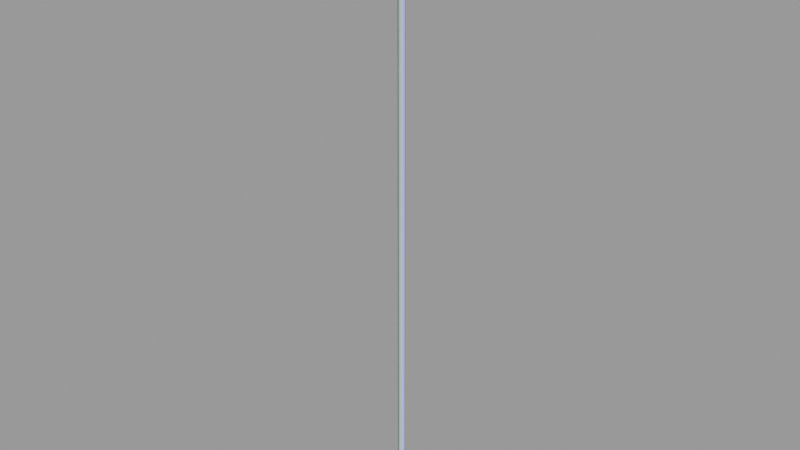 # Source: outlet01.blend  (saved by Blender 2.92.15; exported with 4.5.12 LTS)
import bpy
from mathutils import Matrix  # noqa: F401  (used for matrix-valued properties, if any)

bpy.ops.wm.read_factory_settings(use_empty=True)
scene = bpy.context.scene
scene.name = 'outlet01.qc'

# ---- collections
col_outlet01 = bpy.data.collections.new('outlet01'); scene.collection.children.link(col_outlet01)

# ---- materials (node trees are filled in below, after node groups)
mat_outlet = bpy.data.materials.new('outlet')
mat_outlet.use_transparent_shadow = False
mat_outlet.diffuse_color = (0.4713, 0.5581, 0.9952, 1.0)
mat_phy = bpy.data.materials.new('  phy')
mat_phy.use_transparent_shadow = False
mat_phy.diffuse_color = (0.5406, 0.6637, 0.5916, 1.0)

# ---- material node trees

# ---- meshes
me_outlet01_reference = bpy.data.meshes.new('outlet01_reference')
me_outlet01_reference.from_pydata([(-2.504, 0.4968, 17.1), (-2.504, -0.4969, 17.1), (-2.504, 0.4968, 18.2), (-2.504, -0.4969, 18.2), (-1.822, 7.0, 21.0), (-1.822, 7.0, 0.0), (-2.322, 6.5, 20.5), (-2.322, 6.5, 0.5), (-1.822, -7.0, 21.0), (-2.322, -6.5, 20.5), (-1.822, -7.0, 0.0), (-2.322, -6.5, 0.5), (1.678, -7.0, 0.0), (1.678, 7.0, 0.0), (1.678, 7.0, 21.0), (1.678, -7.0, 21.0), (-2.707, 0.4968, 8.006), (-2.707, 1.585, 6.556), (-2.707, 0.4968, 6.911), (-2.707, 1.585, 4.19), (-2.707, 0.3189, 4.681), (-2.707, 0.3189, 2.316), (-2.707, -7e-06, 1.743), (-2.707, 1.401, 2.022), (-2.707, 2.59, 2.816), (-2.707, 2.223, 4.19), (-2.707, 3.383, 4.004), (-2.707, 2.223, 6.556), (-2.707, 1.401, 8.789), (-2.707, -1.2e-05, 9.068), (-2.707, -0.4969, 8.006), (-2.707, -1.585, 6.556), (-2.707, -0.4969, 6.911), (-2.707, -0.1671, 5.776), (-2.707, -1.1e-05, 5.809), (-2.707, 0.1671, 5.776), (-2.707, 2.59, 7.995), (-2.707, 3.383, 6.807), (-2.707, 3.662, 5.406), (-2.707, 0.3088, 5.682), (-2.707, 0.4034, 5.54), (-2.707, 0.4366, 5.373), (-2.707, 0.4034, 5.206), (-2.707, 0.3088, 5.064), (-2.707, 0.1671, 4.969), (-2.707, -0.3189, 4.681), (-2.707, -7e-06, 4.936), (-2.707, -0.1671, 4.969), (-2.707, -0.3088, 5.064), (-2.707, -0.4034, 5.206), (-2.707, -0.4367, 5.373), (-2.707, -0.4034, 5.54), (-2.707, -0.3088, 5.682), (-2.707, -1.401, 8.789), (-2.707, -2.59, 7.995), (-2.707, -2.223, 6.556), (-2.707, -3.383, 6.807), (-2.707, -3.662, 5.406), (-2.707, -2.223, 4.19), (-2.707, -3.383, 4.004), (-2.707, -2.59, 2.816), (-2.707, -1.585, 4.19), (-2.707, -0.3189, 2.316), (-2.707, -1.401, 2.022), (-2.507, -0.3088, 5.064), (-2.507, -0.1671, 4.969), (-2.507, -0.4034, 5.206), (-2.507, -0.4367, 5.373), (-2.507, -0.4034, 5.54), (-2.507, -0.3088, 5.682), (-2.507, -0.1671, 5.776), (-2.507, -7e-06, 5.809), (-2.507, 0.1671, 5.776), (-2.507, 0.3088, 5.682), (-2.507, 0.4034, 5.54), (-2.507, 0.4367, 5.373), (-2.507, 0.4034, 5.206), (-2.507, 0.3088, 5.064), (-2.507, 0.1671, 4.969), (-2.507, -7e-06, 4.936), (-2.707, -1.585, 14.38), (-2.707, -1.585, 16.74), (-2.707, -0.319, 14.87), (-2.707, -0.4969, 18.2), (-2.707, -0.4969, 17.1), (-2.707, -1.401, 18.98), (-2.707, -1.2e-05, 19.26), (-2.707, 0.4968, 18.2), (-2.707, 1.585, 16.74), (-2.707, 0.4968, 17.1), (-2.707, 0.4034, 15.73), (-2.707, 0.3088, 15.87), (-2.707, 0.1671, 15.97), (-2.707, -1.2e-05, 16.0), (-2.707, -0.1671, 15.97), (-2.707, -0.3088, 15.87), (-2.707, -0.4034, 15.73), (-2.707, -0.4367, 15.56), (-2.707, -0.4034, 15.39), (-2.707, -0.3088, 15.25), (-2.707, -0.1671, 15.16), (-2.707, -1.2e-05, 15.13), (-2.707, 0.1671, 15.16), (-2.707, 0.3189, 14.87), (-2.707, 0.3088, 15.25), (-2.707, 0.4034, 15.39), (-2.707, 0.4366, 15.56), (-2.707, 1.585, 14.38), (-2.707, 0.3189, 12.51), (-2.707, -1.2e-05, 11.93), (-2.707, -0.319, 12.51), (-2.707, -1.401, 12.21), (-2.707, -2.59, 13.01), (-2.707, -2.223, 14.38), (-2.707, -3.383, 14.19), (-2.707, -3.662, 15.59), (-2.707, -2.223, 16.74), (-2.707, -3.383, 17.0), (-2.707, -2.59, 18.18), (-2.707, 1.401, 18.98), (-2.707, 2.223, 16.74), (-2.707, 3.383, 14.19), (-2.707, 2.223, 14.38), (-2.707, 2.59, 13.01), (-2.707, 1.401, 12.21), (-2.707, 2.59, 18.18), (-2.707, 3.383, 17.0), (-2.707, 3.662, 15.59), (-2.504, -0.3189, 4.681), (-2.504, -0.3189, 2.316), (-2.504, 0.3189, 4.681), (-2.504, 0.3189, 2.316), (-2.504, -2.223, 6.556), (-2.504, -2.223, 4.19), (-2.504, -1.585, 6.556), (-2.504, -1.585, 4.19), (-2.504, 2.223, 6.556), (-2.504, 1.585, 6.556), (-2.504, 2.223, 4.19), (-2.504, 1.585, 4.19), (-2.504, -0.4969, 8.006), (-2.504, -0.4969, 6.911), (-2.504, 0.4968, 8.006), (-2.504, 0.4968, 6.911), (-2.504, -0.319, 14.87), (-2.504, -0.319, 12.51), (-2.504, 0.3189, 14.87), (-2.504, 0.3189, 12.51), (-2.504, -2.223, 16.74), (-2.504, -2.223, 14.38), (-2.504, -1.585, 16.74), (-2.504, -1.585, 14.38), (-2.504, 2.223, 16.74), (-2.504, 1.585, 16.74), (-2.504, 2.223, 14.38), (-2.504, 1.585, 14.38), (-2.507, 0.1671, 15.97), (-2.507, 0.3088, 15.87), (-2.507, -1.2e-05, 16.0), (-2.507, 0.4034, 15.73), (-2.507, 0.4366, 15.56), (-2.507, 0.4034, 15.39), (-2.507, 0.3088, 15.25), (-2.507, 0.1671, 15.16), (-2.507, -1.2e-05, 15.13), (-2.507, -0.1671, 15.16), (-2.507, -0.3088, 15.25), (-2.507, -0.4034, 15.39), (-2.507, -0.4367, 15.56), (-2.507, -0.4034, 15.73), (-2.507, -0.3088, 15.87), (-2.507, -0.1671, 15.97), (1.189, 1.194, 21.0), (-0.004974, 1.689, 21.0), (1.189, 1.194, 304.0), (-0.004974, 1.689, 304.0), (-1.199, 1.194, 21.0), (-1.199, 1.194, 304.0), (-1.694, -1.6e-05, 21.0), (-1.694, -2.8e-05, 304.0), (-1.199, -1.194, 21.0), (-1.199, -1.194, 304.0), (-0.004974, -1.689, 21.0), (-0.004974, -1.689, 304.0), (1.189, -1.194, 21.0), (1.189, -1.194, 304.0), (1.684, -1.6e-05, 21.0), (1.684, -2.8e-05, 304.0), (-3.539, -1.1e-05, 1.742), (-3.539, -1.402, 2.02), (-1.822, -7e-06, 1.742), (-1.822, -1.402, 2.02), (-3.539, -2.591, 2.815), (-1.822, -2.591, 2.815), (-3.539, -3.385, 4.003), (-1.822, -3.385, 4.003), (-3.539, -3.664, 5.406), (-1.822, -3.664, 5.406), (-3.539, -3.385, 6.808), (-1.822, -3.385, 6.808), (-3.539, -2.591, 7.996), (-1.822, -2.591, 7.996), (-3.539, -1.402, 8.791), (-1.822, -1.402, 8.791), (-3.539, -1.2e-05, 9.069), (-1.822, -7e-06, 9.069), (-3.539, 1.402, 8.791), (-1.822, 1.402, 8.791), (-3.539, 2.591, 7.996), (-1.822, 2.591, 7.996), (-3.539, 3.385, 6.808), (-1.822, 3.385, 6.808), (-3.539, 3.664, 5.406), (-1.822, 3.664, 5.406), (-3.539, 3.385, 4.003), (-1.822, 3.385, 4.003), (-3.539, 2.591, 2.815), (-1.822, 2.591, 2.815), (-3.539, 1.402, 2.02), (-1.822, 1.402, 2.02), (-3.539, -1.1e-05, 1.178), (-3.539, -1.618, 1.5), (-3.539, -2.989, 2.416), (-3.539, -3.906, 3.788), (-3.539, -4.228, 5.406), (-3.539, -3.906, 7.023), (-3.539, -2.989, 8.395), (-3.539, -1.618, 9.311), (-3.539, -1.2e-05, 9.633), (-3.539, 1.618, 9.311), (-3.539, 2.989, 8.395), (-3.539, 3.906, 7.023), (-3.539, 4.228, 5.406), (-3.539, 3.906, 3.788), (-3.539, 2.989, 2.416), (-3.539, 1.618, 1.5), (-1.822, -7e-06, 1.178), (-1.822, -1.618, 1.5), (-1.822, -2.989, 2.416), (-1.822, -3.906, 3.788), (-1.822, -4.228, 5.406), (-1.822, -3.906, 7.023), (-1.822, -2.989, 8.395), (-1.822, -1.618, 9.311), (-1.822, -8e-06, 9.633), (-1.822, 1.618, 9.311), (-1.822, 2.989, 8.395), (-1.822, 3.906, 7.023), (-1.822, 4.228, 5.406), (-1.822, 3.906, 3.788), (-1.822, 2.989, 2.416), (-1.822, 1.618, 1.5), (-3.539, -1.2e-05, 11.93), (-3.539, -1.402, 12.21), (-1.822, -8e-06, 11.93), (-1.822, -1.402, 12.21), (-3.539, -2.591, 13.0), (-1.822, -2.591, 13.0), (-3.539, -3.385, 14.19), (-1.822, -3.385, 14.19), (-3.539, -3.664, 15.59), (-1.822, -3.664, 15.59), (-3.539, -3.385, 17.0), (-1.822, -3.385, 17.0), (-3.539, -2.591, 18.19), (-1.822, -2.591, 18.19), (-3.539, -1.402, 18.98), (-1.822, -1.402, 18.98), (-3.539, -1.2e-05, 19.26), (-1.822, -1.2e-05, 19.26), (-3.539, 1.402, 18.98), (-1.822, 1.402, 18.98), (-3.539, 2.591, 18.19), (-1.822, 2.591, 18.19), (-3.539, 3.385, 17.0), (-1.822, 3.385, 17.0), (-3.539, 3.664, 15.59), (-1.822, 3.664, 15.59), (-3.539, 3.385, 14.19), (-1.822, 3.385, 14.19), (-3.539, 2.591, 13.0), (-1.822, 2.591, 13.0), (-3.539, 1.402, 12.21), (-1.822, 1.402, 12.21), (-3.539, -1.2e-05, 11.37), (-3.539, -1.618, 11.69), (-3.539, -2.989, 12.61), (-3.539, -3.906, 13.98), (-3.539, -4.228, 15.59), (-3.539, -3.906, 17.21), (-3.539, -2.989, 18.58), (-3.539, -1.618, 19.5), (-3.539, -1.2e-05, 19.82), (-3.539, 1.618, 19.5), (-3.539, 2.989, 18.58), (-3.539, 3.906, 17.21), (-3.539, 4.228, 15.59), (-3.539, 3.906, 13.98), (-3.539, 2.989, 12.61), (-3.539, 1.618, 11.69), (-1.822, -8e-06, 11.37), (-1.822, -1.618, 11.69), (-1.822, -2.989, 12.61), (-1.822, -3.906, 13.98), (-1.822, -4.228, 15.59), (-1.822, -3.906, 17.21), (-1.822, -2.989, 18.58), (-1.822, -1.618, 19.5), (-1.822, -1.2e-05, 19.82), (-1.822, 1.618, 19.5), (-1.822, 2.989, 18.58), (-1.822, 3.906, 17.21), (-1.822, 4.228, 15.59), (-1.822, 3.906, 13.98), (-1.822, 2.989, 12.61), (-1.822, 1.618, 11.69)], [], [(0, 1, 2), (1, 3, 2), (4, 5, 6), (6, 5, 7), (8, 4, 9), (9, 4, 6), (10, 8, 11), (11, 8, 9), (10, 11, 5), (11, 7, 5), (9, 6, 11), (6, 7, 11), (10, 5, 12), (5, 13, 12), (5, 4, 13), (4, 14, 13), (4, 8, 14), (8, 15, 14), (8, 10, 15), (10, 12, 15), (16, 17, 18), (19, 20, 17), (21, 20, 19), (22, 21, 19), (23, 22, 19), (24, 23, 19), (25, 24, 19), (26, 24, 25), (27, 26, 25), (26, 27, 28), (27, 17, 28), (28, 17, 29), (29, 17, 16), (30, 29, 16), (29, 30, 31), (30, 32, 31), (32, 33, 31), (34, 33, 32), (35, 34, 32), (18, 35, 32), (36, 37, 28), (37, 38, 28), (38, 26, 28), (39, 35, 18), (40, 39, 18), (17, 40, 18), (41, 40, 17), (17, 20, 41), (41, 20, 42), (42, 20, 43), (43, 20, 44), (20, 45, 44), (44, 45, 46), (46, 45, 47), (47, 45, 48), (45, 31, 48), (48, 31, 49), (49, 31, 50), (51, 50, 31), (52, 51, 31), (33, 52, 31), (53, 29, 31), (54, 53, 31), (55, 54, 31), (56, 54, 55), (57, 56, 55), (58, 57, 55), (59, 57, 58), (60, 59, 58), (61, 60, 58), (60, 61, 45), (61, 31, 45), (21, 22, 62), (22, 63, 62), (62, 63, 45), (63, 60, 45), (64, 65, 47), (48, 64, 47), (66, 64, 48), (49, 66, 48), (67, 66, 49), (50, 67, 49), (68, 67, 50), (51, 68, 50), (69, 68, 51), (52, 69, 51), (70, 69, 52), (33, 70, 52), (71, 70, 33), (34, 71, 33), (35, 71, 34), (72, 71, 35), (39, 72, 35), (73, 72, 39), (74, 73, 39), (40, 74, 39), (75, 74, 40), (41, 75, 40), (42, 75, 41), (76, 75, 42), (43, 76, 42), (77, 76, 43), (78, 77, 43), (44, 78, 43), (79, 78, 44), (46, 79, 44), (65, 79, 46), (47, 65, 46), (80, 81, 82), (83, 84, 81), (85, 86, 81), (86, 83, 81), (87, 83, 86), (86, 88, 87), (87, 88, 89), (88, 90, 89), (90, 91, 89), (91, 92, 89), (89, 92, 84), (92, 93, 84), (93, 94, 84), (84, 94, 81), (94, 95, 81), (95, 96, 81), (96, 97, 81), (98, 81, 97), (99, 81, 98), (82, 81, 99), (100, 82, 99), (101, 82, 100), (102, 82, 101), (103, 82, 102), (104, 103, 102), (105, 103, 104), (106, 103, 105), (106, 90, 88), (88, 103, 106), (107, 103, 88), (108, 103, 107), (109, 108, 107), (108, 109, 110), (109, 111, 110), (110, 111, 82), (111, 112, 82), (112, 80, 82), (80, 112, 113), (112, 114, 113), (114, 115, 113), (113, 115, 116), (115, 117, 116), (117, 118, 116), (116, 118, 81), (118, 85, 81), (119, 88, 86), (120, 88, 119), (121, 120, 119), (120, 121, 122), (121, 123, 122), (122, 123, 107), (123, 124, 107), (124, 109, 107), (125, 126, 119), (126, 127, 119), (127, 121, 119), (45, 128, 62), (128, 129, 62), (20, 130, 45), (130, 128, 45), (21, 131, 20), (131, 130, 20), (62, 129, 21), (129, 131, 21), (131, 129, 130), (129, 128, 130), (55, 132, 58), (132, 133, 58), (134, 132, 31), (31, 132, 55), (61, 135, 31), (135, 134, 31), (58, 133, 61), (133, 135, 61), (135, 133, 134), (133, 132, 134), (136, 137, 27), (27, 137, 17), (25, 138, 27), (138, 136, 27), (19, 139, 25), (139, 138, 25), (17, 137, 19), (137, 139, 19), (136, 138, 137), (138, 139, 137), (30, 140, 32), (140, 141, 32), (16, 142, 30), (142, 140, 30), (18, 143, 16), (143, 142, 16), (32, 141, 18), (141, 143, 18), (143, 141, 142), (141, 140, 142), (82, 144, 110), (144, 145, 110), (103, 146, 82), (146, 144, 82), (108, 147, 103), (147, 146, 103), (110, 145, 108), (145, 147, 108), (147, 145, 146), (145, 144, 146), (116, 148, 113), (148, 149, 113), (81, 150, 116), (150, 148, 116), (80, 151, 81), (151, 150, 81), (113, 149, 80), (149, 151, 80), (151, 149, 150), (149, 148, 150), (120, 152, 88), (152, 153, 88), (122, 154, 120), (154, 152, 120), (107, 155, 122), (155, 154, 122), (88, 153, 107), (153, 155, 107), (152, 154, 153), (154, 155, 153), (83, 3, 84), (3, 1, 84), (87, 2, 83), (2, 3, 83), (89, 0, 87), (0, 2, 87), (84, 1, 89), (1, 0, 89), (72, 73, 71), (73, 74, 71), (74, 75, 71), (75, 76, 71), (76, 77, 71), (77, 78, 71), (78, 79, 71), (79, 65, 71), (65, 64, 71), (64, 66, 71), (66, 67, 71), (67, 68, 71), (68, 69, 71), (69, 70, 71), (156, 157, 158), (157, 159, 158), (159, 160, 158), (160, 161, 158), (161, 162, 158), (162, 163, 158), (163, 164, 158), (164, 165, 158), (165, 166, 158), (166, 167, 158), (167, 168, 158), (168, 169, 158), (169, 170, 158), (170, 171, 158), (172, 173, 174), (173, 175, 174), (173, 176, 175), (176, 177, 175), (176, 178, 177), (178, 179, 177), (178, 180, 179), (180, 181, 179), (180, 182, 181), (182, 183, 181), (182, 184, 183), (184, 185, 183), (184, 186, 185), (186, 187, 185), (186, 172, 187), (172, 174, 187), (188, 189, 190), (189, 191, 190), (189, 192, 191), (192, 193, 191), (192, 194, 193), (194, 195, 193), (194, 196, 195), (196, 197, 195), (196, 198, 197), (198, 199, 197), (198, 200, 199), (200, 201, 199), (200, 202, 201), (202, 203, 201), (202, 204, 203), (204, 205, 203), (204, 206, 205), (206, 207, 205), (206, 208, 207), (208, 209, 207), (208, 210, 209), (210, 211, 209), (210, 212, 211), (212, 213, 211), (212, 214, 213), (214, 215, 213), (214, 216, 215), (216, 217, 215), (216, 218, 217), (218, 219, 217), (218, 188, 219), (188, 190, 219), (220, 221, 188), (221, 189, 188), (221, 222, 189), (222, 192, 189), (222, 223, 192), (223, 194, 192), (223, 224, 194), (224, 196, 194), (224, 225, 196), (225, 198, 196), (225, 226, 198), (226, 200, 198), (226, 227, 200), (227, 202, 200), (227, 228, 202), (228, 204, 202), (228, 229, 204), (229, 206, 204), (229, 230, 206), (230, 208, 206), (230, 231, 208), (231, 210, 208), (231, 232, 210), (232, 212, 210), (232, 233, 212), (233, 214, 212), (233, 234, 214), (234, 216, 214), (234, 235, 216), (235, 218, 216), (235, 220, 218), (220, 188, 218), (236, 237, 220), (237, 221, 220), (237, 238, 221), (238, 222, 221), (238, 239, 222), (239, 223, 222), (239, 240, 223), (240, 224, 223), (240, 241, 224), (241, 225, 224), (241, 242, 225), (242, 226, 225), (242, 243, 226), (243, 227, 226), (243, 244, 227), (244, 228, 227), (244, 245, 228), (245, 229, 228), (245, 246, 229), (246, 230, 229), (246, 247, 230), (247, 231, 230), (247, 248, 231), (248, 232, 231), (248, 249, 232), (249, 233, 232), (249, 250, 233), (250, 234, 233), (250, 251, 234), (251, 235, 234), (251, 236, 235), (236, 220, 235), (252, 253, 254), (253, 255, 254), (253, 256, 255), (256, 257, 255), (256, 258, 257), (258, 259, 257), (258, 260, 259), (260, 261, 259), (260, 262, 261), (262, 263, 261), (262, 264, 263), (264, 265, 263), (264, 266, 265), (266, 267, 265), (266, 268, 267), (268, 269, 267), (268, 270, 269), (270, 271, 269), (270, 272, 271), (272, 273, 271), (272, 274, 273), (274, 275, 273), (274, 276, 275), (276, 277, 275), (276, 278, 277), (278, 279, 277), (278, 280, 279), (280, 281, 279), (280, 282, 281), (282, 283, 281), (282, 252, 283), (252, 254, 283), (284, 285, 252), (285, 253, 252), (285, 286, 253), (286, 256, 253), (286, 287, 256), (287, 258, 256), (287, 288, 258), (288, 260, 258), (288, 289, 260), (289, 262, 260), (289, 290, 262), (290, 264, 262), (290, 291, 264), (291, 266, 264), (291, 292, 266), (292, 268, 266), (292, 293, 268), (293, 270, 268), (293, 294, 270), (294, 272, 270), (294, 295, 272), (295, 274, 272), (295, 296, 274), (296, 276, 274), (296, 297, 276), (297, 278, 276), (297, 298, 278), (298, 280, 278), (298, 299, 280), (299, 282, 280), (299, 284, 282), (284, 252, 282), (300, 301, 284), (301, 285, 284), (301, 302, 285), (302, 286, 285), (302, 303, 286), (303, 287, 286), (303, 304, 287), (304, 288, 287), (304, 305, 288), (305, 289, 288), (305, 306, 289), (306, 290, 289), (306, 307, 290), (307, 291, 290), (307, 308, 291), (308, 292, 291), (308, 309, 292), (309, 293, 292), (309, 310, 293), (310, 294, 293), (310, 311, 294), (311, 295, 294), (311, 312, 295), (312, 296, 295), (312, 313, 296), (313, 297, 296), (313, 314, 297), (314, 298, 297), (314, 315, 298), (315, 299, 298), (315, 300, 299), (300, 284, 299), (156, 158, 93), (92, 156, 93), (157, 156, 92), (91, 157, 92), (159, 157, 91), (90, 159, 91), (160, 159, 90), (106, 160, 90), (105, 160, 106), (161, 160, 105), (104, 161, 105), (162, 161, 104), (163, 162, 104), (102, 163, 104), (164, 163, 102), (101, 164, 102), (165, 164, 101), (100, 165, 101), (166, 165, 100), (99, 166, 100), (167, 166, 99), (98, 167, 99), (168, 167, 98), (97, 168, 98), (169, 168, 97), (96, 169, 97), (170, 169, 96), (95, 170, 96), (171, 170, 95), (94, 171, 95), (158, 171, 94), (93, 158, 94)])
me_outlet01_reference.polygons.foreach_set('use_smooth', [True] * 510)
_k = set([(0, 1), (0, 2), (0, 89), (1, 3), (1, 84), (2, 3), (2, 87), (3, 83), (4, 5), (4, 6), (4, 8), (4, 13), (4, 14), (5, 7), (5, 10), (5, 12), (5, 13), (6, 7), (6, 9), (7, 11), (8, 9), (8, 10), (8, 14), (8, 15), (9, 11), (10, 11), (10, 12), (10, 15), (16, 18), (16, 30), (16, 142), (17, 19), (17, 27), (17, 137), (18, 32), (18, 143), (19, 25), (19, 139), (20, 21), (20, 45), (20, 130), (21, 62), (21, 131), (25, 27), (25, 138), (27, 136), (30, 32), (30, 140), (31, 55), (31, 61), (31, 134), (32, 141), (33, 34), (33, 52), (34, 35), (35, 39), (39, 40), (40, 41), (41, 42), (42, 43), (43, 44), (44, 46), (45, 62), (45, 128), (46, 47), (47, 48), (48, 49), (49, 50), (50, 51), (51, 52), (55, 58), (55, 132), (58, 61), (58, 133), (61, 135), (62, 129), (64, 65), (64, 66), (65, 79), (66, 67), (67, 68), (68, 69), (69, 70), (70, 71), (71, 72), (72, 73), (73, 74), (74, 75), (75, 76), (76, 77), (77, 78), (78, 79), (80, 81), (80, 113), (80, 151), (81, 116), (81, 150), (82, 103), (82, 110), (82, 144), (83, 84), (83, 87), (84, 89), (87, 89), (88, 107), (88, 120), (88, 153), (90, 91), (90, 106), (91, 92), (92, 93), (93, 94), (94, 95), (95, 96), (96, 97), (97, 98), (98, 99), (99, 100), (100, 101), (101, 102), (102, 104), (103, 108), (103, 146), (104, 105), (105, 106), (107, 122), (107, 155), (108, 110), (108, 147), (110, 145), (113, 116), (113, 149), (116, 148), (120, 122), (120, 152), (122, 154), (128, 129), (128, 130), (129, 131), (130, 131), (132, 133), (132, 134), (133, 135), (134, 135), (136, 137), (136, 138), (137, 139), (138, 139), (140, 141), (140, 142), (141, 143), (142, 143), (144, 145), (144, 146), (145, 147), (146, 147), (148, 149), (148, 150), (149, 151), (150, 151), (152, 153), (152, 154), (153, 155), (154, 155), (156, 157), (156, 158), (157, 159), (158, 171), (159, 160), (160, 161), (161, 162), (162, 163), (163, 164), (164, 165), (165, 166), (166, 167), (167, 168), (168, 169), (169, 170), (170, 171), (188, 189), (188, 218), (189, 192), (192, 194), (194, 196), (196, 198), (198, 200), (200, 202), (202, 204), (204, 206), (206, 208), (208, 210), (210, 212), (212, 214), (214, 216), (216, 218), (220, 221), (220, 235), (221, 222), (222, 223), (223, 224), (224, 225), (225, 226), (226, 227), (227, 228), (228, 229), (229, 230), (230, 231), (231, 232), (232, 233), (233, 234), (234, 235), (252, 253), (252, 282), (253, 256), (256, 258), (258, 260), (260, 262), (262, 264), (264, 266), (266, 268), (268, 270), (270, 272), (272, 274), (274, 276), (276, 278), (278, 280), (280, 282), (284, 285), (284, 299), (285, 286), (286, 287), (287, 288), (288, 289), (289, 290), (290, 291), (291, 292), (292, 293), (293, 294), (294, 295), (295, 296), (296, 297), (297, 298), (298, 299)])
me_outlet01_reference.attributes.new('sharp_edge', 'BOOLEAN', 'EDGE').data.foreach_set('value', [ (min(e.vertices), max(e.vertices)) in _k for e in me_outlet01_reference.edges])
_uv = me_outlet01_reference.uv_layers.new(name='UVMap')
_uv.uv.foreach_set('vector', [0.9461, 0.4773, 0.9644, 0.4773, 0.9461, 0.4974, 0.9644, 0.4773, 0.9644, 0.4974, 0.9461, 0.4974, 0.9423, 0.6108, 0.9419, 0.9388, 0.9313, 0.6186, 0.9313, 0.6186, 0.9419, 0.9388, 0.9309, 0.931, 0.7204, 0.6076, 0.9391, 0.6076, 0.7282, 0.6186, 0.7282, 0.6186, 0.9391, 0.6076, 0.9313, 0.6186, 0.7173, 0.9388, 0.7169, 0.6108, 0.7286, 0.931, 0.7286, 0.931, 0.7169, 0.6108, 0.7282, 0.6186, 0.7209, 0.9419, 0.7286, 0.931, 0.9386, 0.9419, 0.7286, 0.931, 0.9309, 0.931, 0.9386, 0.9419, 0.7282, 0.6186, 0.9313, 0.6186, 0.7286, 0.931, 0.9313, 0.6186, 0.9309, 0.931, 0.7286, 0.931, 0.7209, 0.9419, 0.9386, 0.9419, 0.7204, 0.9966, 0.9386, 0.9419, 0.9391, 0.9966, 0.7204, 0.9966, 0.9419, 0.9388, 0.9423, 0.6108, 0.9965, 0.9388, 0.9423, 0.6108, 0.997, 0.6109, 0.9965, 0.9388, 0.9391, 0.6076, 0.7204, 0.6076, 0.9391, 0.5529, 0.7204, 0.6076, 0.7204, 0.5529, 0.9391, 0.5529, 0.7169, 0.6108, 0.7173, 0.9388, 0.6622, 0.6109, 0.7173, 0.9388, 0.6627, 0.9388, 0.6622, 0.6109, 0.9326, 0.2492, 0.9526, 0.276, 0.9326, 0.2694, 0.9526, 0.3196, 0.9293, 0.3105, 0.9526, 0.276, 0.9293, 0.3541, 0.9293, 0.3105, 0.9526, 0.3196, 0.9234, 0.3647, 0.9293, 0.3541, 0.9526, 0.3196, 0.9492, 0.3595, 0.9234, 0.3647, 0.9526, 0.3196, 0.9711, 0.3449, 0.9492, 0.3595, 0.9526, 0.3196, 0.9644, 0.3196, 0.9711, 0.3449, 0.9526, 0.3196, 0.9858, 0.323, 0.9711, 0.3449, 0.9644, 0.3196, 0.9644, 0.276, 0.9858, 0.323, 0.9644, 0.3196, 0.9858, 0.323, 0.9644, 0.276, 0.9492, 0.2348, 0.9644, 0.276, 0.9526, 0.276, 0.9492, 0.2348, 0.9492, 0.2348, 0.9526, 0.276, 0.9234, 0.2297, 0.9234, 0.2297, 0.9526, 0.276, 0.9326, 0.2492, 0.9143, 0.2492, 0.9234, 0.2297, 0.9326, 0.2492, 0.9234, 0.2297, 0.9143, 0.2492, 0.8942, 0.276, 0.9143, 0.2492, 0.9143, 0.2694, 0.8942, 0.276, 0.9143, 0.2694, 0.9203, 0.2903, 0.8942, 0.276, 0.9234, 0.2897, 0.9203, 0.2903, 0.9143, 0.2694, 0.9265, 0.2903, 0.9234, 0.2897, 0.9143, 0.2694, 0.9326, 0.2694, 0.9265, 0.2903, 0.9143, 0.2694, 0.9711, 0.2495, 0.9858, 0.2713, 0.9492, 0.2348, 0.9858, 0.2713, 0.9909, 0.2972, 0.9492, 0.2348, 0.9909, 0.2972, 0.9858, 0.323, 0.9492, 0.2348, 0.9291, 0.2921, 0.9265, 0.2903, 0.9326, 0.2694, 0.9309, 0.2947, 0.9291, 0.2921, 0.9326, 0.2694, 0.9526, 0.276, 0.9309, 0.2947, 0.9326, 0.2694, 0.9315, 0.2978, 0.9309, 0.2947, 0.9526, 0.276, 0.9526, 0.276, 0.9293, 0.3105, 0.9315, 0.2978, 0.9315, 0.2978, 0.9293, 0.3105, 0.9309, 0.3009, 0.9309, 0.3009, 0.9293, 0.3105, 0.9291, 0.3035, 0.9291, 0.3035, 0.9293, 0.3105, 0.9265, 0.3052, 0.9293, 0.3105, 0.9175, 0.3105, 0.9265, 0.3052, 0.9265, 0.3052, 0.9175, 0.3105, 0.9234, 0.3058, 0.9234, 0.3058, 0.9175, 0.3105, 0.9203, 0.3052, 0.9203, 0.3052, 0.9175, 0.3105, 0.9177, 0.3035, 0.9175, 0.3105, 0.8942, 0.276, 0.9177, 0.3035, 0.9177, 0.3035, 0.8942, 0.276, 0.916, 0.3009, 0.916, 0.3009, 0.8942, 0.276, 0.9154, 0.2978, 0.916, 0.2947, 0.9154, 0.2978, 0.8942, 0.276, 0.9177, 0.2921, 0.916, 0.2947, 0.8942, 0.276, 0.9203, 0.2903, 0.9177, 0.2921, 0.8942, 0.276, 0.8976, 0.2348, 0.9234, 0.2297, 0.8942, 0.276, 0.8757, 0.2495, 0.8976, 0.2348, 0.8942, 0.276, 0.8824, 0.276, 0.8757, 0.2495, 0.8942, 0.276, 0.8611, 0.2713, 0.8757, 0.2495, 0.8824, 0.276, 0.8559, 0.2972, 0.8611, 0.2713, 0.8824, 0.276, 0.8824, 0.3196, 0.8559, 0.2972, 0.8824, 0.276, 0.8611, 0.323, 0.8559, 0.2972, 0.8824, 0.3196, 0.8757, 0.3449, 0.8611, 0.323, 0.8824, 0.3196, 0.8942, 0.3196, 0.8757, 0.3449, 0.8824, 0.3196, 0.8757, 0.3449, 0.8942, 0.3196, 0.9175, 0.3105, 0.8942, 0.3196, 0.8942, 0.276, 0.9175, 0.3105, 0.9293, 0.3541, 0.9234, 0.3647, 0.9175, 0.3541, 0.9234, 0.3647, 0.8976, 0.3595, 0.9175, 0.3541, 0.9175, 0.3541, 0.8976, 0.3595, 0.9175, 0.3105, 0.8976, 0.3595, 0.8757, 0.3449, 0.9175, 0.3105, 0.9645, 0.4176, 0.9645, 0.4208, 0.9608, 0.4208, 0.9608, 0.4176, 0.9645, 0.4176, 0.9608, 0.4208, 0.9645, 0.4145, 0.9645, 0.4176, 0.9608, 0.4176, 0.9608, 0.4145, 0.9645, 0.4145, 0.9608, 0.4176, 0.9645, 0.4114, 0.9645, 0.4145, 0.9608, 0.4145, 0.9608, 0.4114, 0.9645, 0.4114, 0.9608, 0.4145, 0.9645, 0.4082, 0.9645, 0.4114, 0.9608, 0.4114, 0.9608, 0.4082, 0.9645, 0.4082, 0.9608, 0.4114, 0.9645, 0.4051, 0.9645, 0.4082, 0.9608, 0.4082, 0.9608, 0.4051, 0.9645, 0.4051, 0.9608, 0.4082, 0.9645, 0.4019, 0.9645, 0.4051, 0.9608, 0.4051, 0.9608, 0.4019, 0.9645, 0.4019, 0.9608, 0.4051, 0.9645, 0.3988, 0.9645, 0.4019, 0.9608, 0.4019, 0.9608, 0.3988, 0.9645, 0.3988, 0.9608, 0.4019, 0.9608, 0.4459, 0.9645, 0.449, 0.9608, 0.449, 0.9645, 0.4459, 0.9645, 0.449, 0.9608, 0.4459, 0.9608, 0.4428, 0.9645, 0.4459, 0.9608, 0.4459, 0.9645, 0.4428, 0.9645, 0.4459, 0.9608, 0.4428, 0.9645, 0.4396, 0.9645, 0.4428, 0.9608, 0.4428, 0.9608, 0.4396, 0.9645, 0.4396, 0.9608, 0.4428, 0.9645, 0.4365, 0.9645, 0.4396, 0.9608, 0.4396, 0.9608, 0.4365, 0.9645, 0.4365, 0.9608, 0.4396, 0.9608, 0.4333, 0.9645, 0.4365, 0.9608, 0.4365, 0.9645, 0.4333, 0.9645, 0.4365, 0.9608, 0.4333, 0.9608, 0.4302, 0.9645, 0.4333, 0.9608, 0.4333, 0.9645, 0.4302, 0.9645, 0.4333, 0.9608, 0.4302, 0.9645, 0.4271, 0.9645, 0.4302, 0.9608, 0.4302, 0.9608, 0.4271, 0.9645, 0.4271, 0.9608, 0.4302, 0.9645, 0.4239, 0.9645, 0.4271, 0.9608, 0.4271, 0.9608, 0.4239, 0.9645, 0.4239, 0.9608, 0.4271, 0.9645, 0.4208, 0.9645, 0.4239, 0.9608, 0.4239, 0.9608, 0.4208, 0.9645, 0.4208, 0.9608, 0.4239, 0.8942, 0.3196, 0.8942, 0.276, 0.9175, 0.3105, 0.9143, 0.2492, 0.9143, 0.2694, 0.8942, 0.276, 0.8976, 0.2348, 0.9234, 0.2297, 0.8942, 0.276, 0.9234, 0.2297, 0.9143, 0.2492, 0.8942, 0.276, 0.9326, 0.2492, 0.9143, 0.2492, 0.9234, 0.2297, 0.9234, 0.2297, 0.9526, 0.276, 0.9326, 0.2492, 0.9326, 0.2492, 0.9526, 0.276, 0.9326, 0.2694, 0.9526, 0.276, 0.9309, 0.2947, 0.9326, 0.2694, 0.9309, 0.2947, 0.9291, 0.2921, 0.9326, 0.2694, 0.9291, 0.2921, 0.9265, 0.2903, 0.9326, 0.2694, 0.9326, 0.2694, 0.9265, 0.2903, 0.9143, 0.2694, 0.9265, 0.2903, 0.9234, 0.2897, 0.9143, 0.2694, 0.9234, 0.2897, 0.9203, 0.2903, 0.9143, 0.2694, 0.9143, 0.2694, 0.9203, 0.2903, 0.8942, 0.276, 0.9203, 0.2903, 0.9177, 0.2921, 0.8942, 0.276, 0.9177, 0.2921, 0.916, 0.2947, 0.8942, 0.276, 0.916, 0.2947, 0.9154, 0.2978, 0.8942, 0.276, 0.916, 0.3009, 0.8942, 0.276, 0.9154, 0.2978, 0.9177, 0.3035, 0.8942, 0.276, 0.916, 0.3009, 0.9175, 0.3105, 0.8942, 0.276, 0.9177, 0.3035, 0.9203, 0.3052, 0.9175, 0.3105, 0.9177, 0.3035, 0.9234, 0.3058, 0.9175, 0.3105, 0.9203, 0.3052, 0.9265, 0.3052, 0.9175, 0.3105, 0.9234, 0.3058, 0.9293, 0.3105, 0.9175, 0.3105, 0.9265, 0.3052, 0.9291, 0.3035, 0.9293, 0.3105, 0.9265, 0.3052, 0.9309, 0.3009, 0.9293, 0.3105, 0.9291, 0.3035, 0.9315, 0.2978, 0.9293, 0.3105, 0.9309, 0.3009, 0.9315, 0.2978, 0.9309, 0.2947, 0.9526, 0.276, 0.9526, 0.276, 0.9293, 0.3105, 0.9315, 0.2978, 0.9526, 0.3196, 0.9293, 0.3105, 0.9526, 0.276, 0.9293, 0.3541, 0.9293, 0.3105, 0.9526, 0.3196, 0.9234, 0.3647, 0.9293, 0.3541, 0.9526, 0.3196, 0.9293, 0.3541, 0.9234, 0.3647, 0.9175, 0.3541, 0.9234, 0.3647, 0.8976, 0.3595, 0.9175, 0.3541, 0.9175, 0.3541, 0.8976, 0.3595, 0.9175, 0.3105, 0.8976, 0.3595, 0.8757, 0.3449, 0.9175, 0.3105, 0.8757, 0.3449, 0.8942, 0.3196, 0.9175, 0.3105, 0.8942, 0.3196, 0.8757, 0.3449, 0.8824, 0.3196, 0.8757, 0.3449, 0.8611, 0.323, 0.8824, 0.3196, 0.8611, 0.323, 0.8559, 0.2972, 0.8824, 0.3196, 0.8824, 0.3196, 0.8559, 0.2972, 0.8824, 0.276, 0.8559, 0.2972, 0.8611, 0.2713, 0.8824, 0.276, 0.8611, 0.2713, 0.8757, 0.2495, 0.8824, 0.276, 0.8824, 0.276, 0.8757, 0.2495, 0.8942, 0.276, 0.8757, 0.2495, 0.8976, 0.2348, 0.8942, 0.276, 0.9492, 0.2348, 0.9526, 0.276, 0.9234, 0.2297, 0.9644, 0.276, 0.9526, 0.276, 0.9492, 0.2348, 0.9858, 0.323, 0.9644, 0.276, 0.9492, 0.2348, 0.9644, 0.276, 0.9858, 0.323, 0.9644, 0.3196, 0.9858, 0.323, 0.9711, 0.3449, 0.9644, 0.3196, 0.9644, 0.3196, 0.9711, 0.3449, 0.9526, 0.3196, 0.9711, 0.3449, 0.9492, 0.3595, 0.9526, 0.3196, 0.9492, 0.3595, 0.9234, 0.3647, 0.9526, 0.3196, 0.9711, 0.2495, 0.9858, 0.2713, 0.9492, 0.2348, 0.9858, 0.2713, 0.9909, 0.2972, 0.9492, 0.2348, 0.9909, 0.2972, 0.9858, 0.323, 0.9492, 0.2348, 0.9362, 0.5021, 0.9325, 0.5021, 0.9362, 0.4585, 0.9325, 0.5021, 0.9325, 0.4585, 0.9362, 0.4585, 0.9207, 0.5058, 0.9207, 0.5021, 0.9325, 0.5058, 0.9207, 0.5021, 0.9325, 0.5021, 0.9325, 0.5058, 0.917, 0.4585, 0.9207, 0.4585, 0.917, 0.5021, 0.9207, 0.4585, 0.9207, 0.5021, 0.917, 0.5021, 0.9325, 0.4547, 0.9325, 0.4585, 0.9207, 0.4547, 0.9325, 0.4585, 0.9207, 0.4585, 0.9207, 0.4547, 0.9207, 0.4585, 0.9325, 0.4585, 0.9207, 0.5021, 0.9325, 0.4585, 0.9325, 0.5021, 0.9207, 0.5021, 0.9577, 0.4464, 0.9539, 0.4464, 0.9577, 0.4028, 0.9539, 0.4464, 0.9539, 0.4028, 0.9577, 0.4028, 0.9422, 0.4464, 0.9539, 0.4464, 0.9422, 0.4501, 0.9422, 0.4501, 0.9539, 0.4464, 0.9539, 0.4501, 0.9384, 0.4028, 0.9422, 0.4028, 0.9384, 0.4464, 0.9422, 0.4028, 0.9422, 0.4464, 0.9384, 0.4464, 0.9539, 0.399, 0.9539, 0.4028, 0.9422, 0.399, 0.9539, 0.4028, 0.9422, 0.4028, 0.9422, 0.399, 0.9422, 0.4028, 0.9539, 0.4028, 0.9422, 0.4464, 0.9539, 0.4028, 0.9539, 0.4464, 0.9422, 0.4464, 0.9317, 0.4031, 0.9199, 0.4031, 0.9317, 0.3993, 0.9317, 0.3993, 0.9199, 0.4031, 0.9199, 0.3993, 0.9355, 0.4467, 0.9317, 0.4467, 0.9355, 0.4031, 0.9317, 0.4467, 0.9317, 0.4031, 0.9355, 0.4031, 0.9199, 0.4504, 0.9199, 0.4467, 0.9317, 0.4504, 0.9199, 0.4467, 0.9317, 0.4467, 0.9317, 0.4504, 0.9162, 0.4031, 0.9199, 0.4031, 0.9162, 0.4467, 0.9199, 0.4031, 0.9199, 0.4467, 0.9162, 0.4467, 0.9317, 0.4031, 0.9317, 0.4467, 0.9199, 0.4031, 0.9317, 0.4467, 0.9199, 0.4467, 0.9199, 0.4031, 0.9682, 0.4974, 0.9644, 0.4974, 0.9682, 0.4773, 0.9644, 0.4974, 0.9644, 0.4773, 0.9682, 0.4773, 0.9461, 0.5012, 0.9461, 0.4974, 0.9644, 0.5012, 0.9461, 0.4974, 0.9644, 0.4974, 0.9644, 0.5012, 0.9424, 0.4773, 0.9461, 0.4773, 0.9424, 0.4974, 0.9461, 0.4773, 0.9461, 0.4974, 0.9424, 0.4974, 0.9644, 0.4735, 0.9644, 0.4773, 0.9461, 0.4735, 0.9644, 0.4773, 0.9461, 0.4773, 0.9461, 0.4735, 0.9461, 0.4773, 0.9644, 0.4773, 0.9461, 0.4974, 0.9644, 0.4773, 0.9644, 0.4974, 0.9461, 0.4974, 0.9362, 0.5021, 0.9325, 0.5021, 0.9362, 0.4585, 0.9325, 0.5021, 0.9325, 0.4585, 0.9362, 0.4585, 0.9207, 0.5058, 0.9207, 0.5021, 0.9325, 0.5058, 0.9207, 0.5021, 0.9325, 0.5021, 0.9325, 0.5058, 0.917, 0.4585, 0.9207, 0.4585, 0.917, 0.5021, 0.9207, 0.4585, 0.9207, 0.5021, 0.917, 0.5021, 0.9325, 0.4547, 0.9325, 0.4585, 0.9207, 0.4547, 0.9325, 0.4585, 0.9207, 0.4585, 0.9207, 0.4547, 0.9207, 0.4585, 0.9325, 0.4585, 0.9207, 0.5021, 0.9325, 0.4585, 0.9325, 0.5021, 0.9207, 0.5021, 0.9577, 0.4464, 0.9539, 0.4464, 0.9577, 0.4028, 0.9539, 0.4464, 0.9539, 0.4028, 0.9577, 0.4028, 0.9422, 0.4501, 0.9422, 0.4464, 0.9539, 0.4501, 0.9422, 0.4464, 0.9539, 0.4464, 0.9539, 0.4501, 0.9384, 0.4028, 0.9422, 0.4028, 0.9384, 0.4464, 0.9422, 0.4028, 0.9422, 0.4464, 0.9384, 0.4464, 0.9539, 0.399, 0.9539, 0.4028, 0.9422, 0.399, 0.9539, 0.4028, 0.9422, 0.4028, 0.9422, 0.399, 0.9422, 0.4028, 0.9539, 0.4028, 0.9422, 0.4464, 0.9539, 0.4028, 0.9539, 0.4464, 0.9422, 0.4464, 0.9317, 0.3993, 0.9317, 0.4031, 0.9199, 0.3993, 0.9317, 0.4031, 0.9199, 0.4031, 0.9199, 0.3993, 0.9355, 0.4467, 0.9317, 0.4467, 0.9355, 0.4031, 0.9317, 0.4467, 0.9317, 0.4031, 0.9355, 0.4031, 0.9199, 0.4504, 0.9199, 0.4467, 0.9317, 0.4504, 0.9199, 0.4467, 0.9317, 0.4467, 0.9317, 0.4504, 0.9162, 0.4031, 0.9199, 0.4031, 0.9162, 0.4467, 0.9199, 0.4031, 0.9199, 0.4467, 0.9162, 0.4467, 0.9317, 0.4031, 0.9317, 0.4467, 0.9199, 0.4031, 0.9317, 0.4467, 0.9199, 0.4467, 0.9199, 0.4031, 0.9682, 0.4974, 0.9644, 0.4974, 0.9682, 0.4773, 0.9644, 0.4974, 0.9644, 0.4773, 0.9682, 0.4773, 0.9461, 0.5012, 0.9461, 0.4974, 0.9644, 0.5012, 0.9461, 0.4974, 0.9644, 0.4974, 0.9644, 0.5012, 0.9424, 0.4773, 0.9461, 0.4773, 0.9424, 0.4974, 0.9461, 0.4773, 0.9461, 0.4974, 0.9424, 0.4974, 0.9644, 0.4735, 0.9644, 0.4773, 0.9461, 0.4735, 0.9644, 0.4773, 0.9461, 0.4773, 0.9461, 0.4735, 0.9574, 0.4538, 0.9596, 0.456, 0.9545, 0.4526, 0.9596, 0.456, 0.9608, 0.4589, 0.9545, 0.4526, 0.9608, 0.4589, 0.9608, 0.4621, 0.9545, 0.4526, 0.9608, 0.4621, 0.9596, 0.465, 0.9545, 0.4526, 0.9596, 0.465, 0.9574, 0.4672, 0.9545, 0.4526, 0.9574, 0.4672, 0.9545, 0.4684, 0.9545, 0.4526, 0.9545, 0.4684, 0.9514, 0.4684, 0.9545, 0.4526, 0.9514, 0.4684, 0.9485, 0.4672, 0.9545, 0.4526, 0.9485, 0.4672, 0.9463, 0.465, 0.9545, 0.4526, 0.9463, 0.465, 0.9451, 0.4621, 0.9545, 0.4526, 0.9451, 0.4621, 0.9451, 0.4589, 0.9545, 0.4526, 0.9451, 0.4589, 0.9463, 0.456, 0.9545, 0.4526, 0.9463, 0.456, 0.9485, 0.4538, 0.9545, 0.4526, 0.9485, 0.4538, 0.9514, 0.4526, 0.9545, 0.4526, 0.9574, 0.4538, 0.9596, 0.456, 0.9545, 0.4526, 0.9596, 0.456, 0.9608, 0.4589, 0.9545, 0.4526, 0.9608, 0.4589, 0.9608, 0.4621, 0.9545, 0.4526, 0.9608, 0.4621, 0.9596, 0.465, 0.9545, 0.4526, 0.9596, 0.465, 0.9574, 0.4672, 0.9545, 0.4526, 0.9574, 0.4672, 0.9545, 0.4684, 0.9545, 0.4526, 0.9545, 0.4684, 0.9514, 0.4684, 0.9545, 0.4526, 0.9514, 0.4684, 0.9485, 0.4672, 0.9545, 0.4526, 0.9485, 0.4672, 0.9463, 0.465, 0.9545, 0.4526, 0.9463, 0.465, 0.9451, 0.4621, 0.9545, 0.4526, 0.9451, 0.4621, 0.9451, 0.4589, 0.9545, 0.4526, 0.9451, 0.4589, 0.9463, 0.456, 0.9545, 0.4526, 0.9463, 0.456, 0.9485, 0.4538, 0.9545, 0.4526, 0.9485, 0.4538, 0.9514, 0.4526, 0.9545, 0.4526, 0.1632, -3.066, 0.182, -3.066, 0.1632, 0.9909, 0.182, -3.066, 0.182, 0.9909, 0.1632, 0.9909, 0.182, -3.066, 0.2007, -3.066, 0.182, 0.9909, 0.2007, -3.066, 0.2007, 0.9909, 0.182, 0.9909, 0.2007, -3.066, 0.2195, -3.066, 0.2007, 0.9909, 0.2195, -3.066, 0.2195, 0.9909, 0.2007, 0.9909, 0.2195, -3.066, 0.2382, -3.066, 0.2195, 0.9909, 0.2382, -3.066, 0.2382, 0.9909, 0.2195, 0.9909, 0.2382, -3.066, 0.257, -3.066, 0.2382, 0.9909, 0.257, -3.066, 0.257, 0.9909, 0.2382, 0.9909, 0.257, -3.066, 0.2758, -3.066, 0.257, 0.9909, 0.2758, -3.066, 0.2758, 0.9909, 0.257, 0.9909, 0.2758, -3.066, 0.2945, -3.066, 0.2758, 0.9909, 0.2945, -3.066, 0.2945, 0.9909, 0.2758, 0.9909, 0.2945, -3.066, 0.3133, -3.066, 0.2945, 0.9909, 0.3133, -3.066, 0.3133, 0.9909, 0.2945, 0.9909, 0.5319, 0.09842, 0.5553, 0.09833, 0.5319, 0.1247, 0.5553, 0.09833, 0.5553, 0.1246, 0.5319, 0.1247, 0.5553, 0.09833, 0.5787, 0.0984, 0.5553, 0.1246, 0.5787, 0.0984, 0.5787, 0.1247, 0.5553, 0.1246, 0.5787, 0.0984, 0.6021, 0.09841, 0.5787, 0.1247, 0.6021, 0.09841, 0.6021, 0.1247, 0.5787, 0.1247, 0.6021, 0.09841, 0.6255, 0.09837, 0.6021, 0.1247, 0.6255, 0.09837, 0.6255, 0.1247, 0.6021, 0.1247, 0.6255, 0.09837, 0.6489, 0.09836, 0.6255, 0.1247, 0.6489, 0.09836, 0.6489, 0.1246, 0.6255, 0.1247, 0.6489, 0.09836, 0.6724, 0.09838, 0.6489, 0.1246, 0.6724, 0.09838, 0.6724, 0.1247, 0.6489, 0.1246, 0.6724, 0.09838, 0.6952, 0.09838, 0.6724, 0.1247, 0.6952, 0.09838, 0.6952, 0.1247, 0.6724, 0.1247, 0.3214, 0.09845, 0.344, 0.09845, 0.3214, 0.1247, 0.344, 0.09845, 0.344, 0.1247, 0.3214, 0.1247, 0.344, 0.09845, 0.3674, 0.09841, 0.344, 0.1247, 0.3674, 0.09841, 0.3674, 0.1247, 0.344, 0.1247, 0.3674, 0.09841, 0.3908, 0.09837, 0.3674, 0.1247, 0.3908, 0.09837, 0.3908, 0.1247, 0.3674, 0.1247, 0.3908, 0.09837, 0.4143, 0.09838, 0.3908, 0.1247, 0.4143, 0.09838, 0.4143, 0.1247, 0.3908, 0.1247, 0.4143, 0.09838, 0.4378, 0.09842, 0.4143, 0.1247, 0.4378, 0.09842, 0.4378, 0.1247, 0.4143, 0.1247, 0.4378, 0.09842, 0.4613, 0.09845, 0.4378, 0.1247, 0.4613, 0.09845, 0.4613, 0.1247, 0.4378, 0.1247, 0.4613, 0.09845, 0.4849, 0.09839, 0.4613, 0.1247, 0.4849, 0.09839, 0.4849, 0.1247, 0.4613, 0.1247, 0.4849, 0.09839, 0.5084, 0.09833, 0.4849, 0.1247, 0.5084, 0.09833, 0.5084, 0.1246, 0.4849, 0.1247, 0.5084, 0.09833, 0.5319, 0.09842, 0.5084, 0.1246, 0.5319, 0.09842, 0.5319, 0.1247, 0.5084, 0.1246, 0.5319, 0.08995, 0.5553, 0.08987, 0.5319, 0.09842, 0.5553, 0.08987, 0.5553, 0.09833, 0.5319, 0.09842, 0.5553, 0.08987, 0.5787, 0.08994, 0.5553, 0.09833, 0.5787, 0.08994, 0.5787, 0.0984, 0.5553, 0.09833, 0.5787, 0.08994, 0.6021, 0.08994, 0.5787, 0.0984, 0.6021, 0.08994, 0.6021, 0.09841, 0.5787, 0.0984, 0.6021, 0.08994, 0.6255, 0.0899, 0.6021, 0.09841, 0.6255, 0.0899, 0.6255, 0.09837, 0.6021, 0.09841, 0.6255, 0.0899, 0.6489, 0.08989, 0.6255, 0.09837, 0.6489, 0.08989, 0.6489, 0.09836, 0.6255, 0.09837, 0.6489, 0.08989, 0.6724, 0.08991, 0.6489, 0.09836, 0.6724, 0.08991, 0.6724, 0.09838, 0.6489, 0.09836, 0.6724, 0.08991, 0.6969, 0.08992, 0.6724, 0.09838, 0.6969, 0.08992, 0.6952, 0.09838, 0.6724, 0.09838, 0.3197, 0.08999, 0.344, 0.08999, 0.3214, 0.09845, 0.344, 0.08999, 0.344, 0.09845, 0.3214, 0.09845, 0.344, 0.08999, 0.3674, 0.08995, 0.344, 0.09845, 0.3674, 0.08995, 0.3674, 0.09841, 0.344, 0.09845, 0.3674, 0.08995, 0.3908, 0.0899, 0.3674, 0.09841, 0.3908, 0.0899, 0.3908, 0.09837, 0.3674, 0.09841, 0.3908, 0.0899, 0.4143, 0.08991, 0.3908, 0.09837, 0.4143, 0.08991, 0.4143, 0.09838, 0.3908, 0.09837, 0.4143, 0.08991, 0.4378, 0.08996, 0.4143, 0.09838, 0.4378, 0.08996, 0.4378, 0.09842, 0.4143, 0.09838, 0.4378, 0.08996, 0.4613, 0.08998, 0.4378, 0.09842, 0.4613, 0.08998, 0.4613, 0.09845, 0.4378, 0.09842, 0.4613, 0.08998, 0.4849, 0.08993, 0.4613, 0.09845, 0.4849, 0.08993, 0.4849, 0.09839, 0.4613, 0.09845, 0.4849, 0.08993, 0.5084, 0.08986, 0.4849, 0.09839, 0.5084, 0.08986, 0.5084, 0.09833, 0.4849, 0.09839, 0.5084, 0.08986, 0.5319, 0.08995, 0.5084, 0.09833, 0.5319, 0.08995, 0.5319, 0.09842, 0.5084, 0.09833, 0.5319, 0.06366, 0.5553, 0.06358, 0.5319, 0.08995, 0.5553, 0.06358, 0.5553, 0.08987, 0.5319, 0.08995, 0.5553, 0.06358, 0.5787, 0.06364, 0.5553, 0.08987, 0.5787, 0.06364, 0.5787, 0.08994, 0.5553, 0.08987, 0.5787, 0.06364, 0.6021, 0.06365, 0.5787, 0.08994, 0.6021, 0.06365, 0.6021, 0.08994, 0.5787, 0.08994, 0.6021, 0.06365, 0.6255, 0.06361, 0.6021, 0.08994, 0.6255, 0.06361, 0.6255, 0.0899, 0.6021, 0.08994, 0.6255, 0.06361, 0.6489, 0.0636, 0.6255, 0.0899, 0.6489, 0.0636, 0.6489, 0.08989, 0.6255, 0.0899, 0.6489, 0.0636, 0.6724, 0.06362, 0.6489, 0.08989, 0.6724, 0.06362, 0.6724, 0.08991, 0.6489, 0.08989, 0.6724, 0.06362, 0.6969, 0.06362, 0.6724, 0.08991, 0.6969, 0.06362, 0.6969, 0.08992, 0.6724, 0.08991, 0.3197, 0.0637, 0.344, 0.0637, 0.3197, 0.08999, 0.344, 0.0637, 0.344, 0.08999, 0.3197, 0.08999, 0.344, 0.0637, 0.3674, 0.06365, 0.344, 0.08999, 0.3674, 0.06365, 0.3674, 0.08995, 0.344, 0.08999, 0.3674, 0.06365, 0.3908, 0.06361, 0.3674, 0.08995, 0.3908, 0.06361, 0.3908, 0.0899, 0.3674, 0.08995, 0.3908, 0.06361, 0.4143, 0.06362, 0.3908, 0.0899, 0.4143, 0.06362, 0.4143, 0.08991, 0.3908, 0.0899, 0.4143, 0.06362, 0.4378, 0.06366, 0.4143, 0.08991, 0.4378, 0.06366, 0.4378, 0.08996, 0.4143, 0.08991, 0.4378, 0.06366, 0.4613, 0.06369, 0.4378, 0.08996, 0.4613, 0.06369, 0.4613, 0.08998, 0.4378, 0.08996, 0.4613, 0.06369, 0.4849, 0.06363, 0.4613, 0.08998, 0.4849, 0.06363, 0.4849, 0.08993, 0.4613, 0.08998, 0.4849, 0.06363, 0.5084, 0.06357, 0.4849, 0.08993, 0.5084, 0.06357, 0.5084, 0.08986, 0.4849, 0.08993, 0.5084, 0.06357, 0.5319, 0.06366, 0.5084, 0.08986, 0.5319, 0.06366, 0.5319, 0.08995, 0.5084, 0.08986, 0.5319, 0.09842, 0.5553, 0.09833, 0.5319, 0.1247, 0.5553, 0.09833, 0.5553, 0.1246, 0.5319, 0.1247, 0.5553, 0.09833, 0.5787, 0.0984, 0.5553, 0.1246, 0.5787, 0.0984, 0.5787, 0.1247, 0.5553, 0.1246, 0.5787, 0.0984, 0.6021, 0.09841, 0.5787, 0.1247, 0.6021, 0.09841, 0.6021, 0.1247, 0.5787, 0.1247, 0.6021, 0.09841, 0.6255, 0.09837, 0.6021, 0.1247, 0.6255, 0.09837, 0.6255, 0.1247, 0.6021, 0.1247, 0.6255, 0.09837, 0.6489, 0.09836, 0.6255, 0.1247, 0.6489, 0.09836, 0.6489, 0.1246, 0.6255, 0.1247, 0.6489, 0.09836, 0.6724, 0.09838, 0.6489, 0.1246, 0.6724, 0.09838, 0.6724, 0.1247, 0.6489, 0.1246, 0.6724, 0.09838, 0.6952, 0.09838, 0.6724, 0.1247, 0.6952, 0.09838, 0.6952, 0.1247, 0.6724, 0.1247, 0.3214, 0.09845, 0.344, 0.09845, 0.3214, 0.1247, 0.344, 0.09845, 0.344, 0.1247, 0.3214, 0.1247, 0.344, 0.09845, 0.3674, 0.09841, 0.344, 0.1247, 0.3674, 0.09841, 0.3674, 0.1247, 0.344, 0.1247, 0.3674, 0.09841, 0.3908, 0.09837, 0.3674, 0.1247, 0.3908, 0.09837, 0.3908, 0.1247, 0.3674, 0.1247, 0.3908, 0.09837, 0.4143, 0.09838, 0.3908, 0.1247, 0.4143, 0.09838, 0.4143, 0.1247, 0.3908, 0.1247, 0.4143, 0.09838, 0.4378, 0.09842, 0.4143, 0.1247, 0.4378, 0.09842, 0.4378, 0.1247, 0.4143, 0.1247, 0.4378, 0.09842, 0.4613, 0.09845, 0.4378, 0.1247, 0.4613, 0.09845, 0.4613, 0.1247, 0.4378, 0.1247, 0.4613, 0.09845, 0.4849, 0.09839, 0.4613, 0.1247, 0.4849, 0.09839, 0.4849, 0.1247, 0.4613, 0.1247, 0.4849, 0.09839, 0.5084, 0.09833, 0.4849, 0.1247, 0.5084, 0.09833, 0.5084, 0.1246, 0.4849, 0.1247, 0.5084, 0.09833, 0.5319, 0.09842, 0.5084, 0.1246, 0.5319, 0.09842, 0.5319, 0.1247, 0.5084, 0.1246, 0.5319, 0.08995, 0.5553, 0.08987, 0.5319, 0.09842, 0.5553, 0.08987, 0.5553, 0.09833, 0.5319, 0.09842, 0.5553, 0.08987, 0.5787, 0.08994, 0.5553, 0.09833, 0.5787, 0.08994, 0.5787, 0.0984, 0.5553, 0.09833, 0.5787, 0.08994, 0.6021, 0.08994, 0.5787, 0.0984, 0.6021, 0.08994, 0.6021, 0.09841, 0.5787, 0.0984, 0.6021, 0.08994, 0.6255, 0.0899, 0.6021, 0.09841, 0.6255, 0.0899, 0.6255, 0.09837, 0.6021, 0.09841, 0.6255, 0.0899, 0.6489, 0.08989, 0.6255, 0.09837, 0.6489, 0.08989, 0.6489, 0.09836, 0.6255, 0.09837, 0.6489, 0.08989, 0.6724, 0.08991, 0.6489, 0.09836, 0.6724, 0.08991, 0.6724, 0.09838, 0.6489, 0.09836, 0.6724, 0.08991, 0.6969, 0.08992, 0.6724, 0.09838, 0.6969, 0.08992, 0.6952, 0.09838, 0.6724, 0.09838, 0.3197, 0.08999, 0.344, 0.08999, 0.3214, 0.09845, 0.344, 0.08999, 0.344, 0.09845, 0.3214, 0.09845, 0.344, 0.08999, 0.3674, 0.08995, 0.344, 0.09845, 0.3674, 0.08995, 0.3674, 0.09841, 0.344, 0.09845, 0.3674, 0.08995, 0.3908, 0.0899, 0.3674, 0.09841, 0.3908, 0.0899, 0.3908, 0.09837, 0.3674, 0.09841, 0.3908, 0.0899, 0.4143, 0.08991, 0.3908, 0.09837, 0.4143, 0.08991, 0.4143, 0.09838, 0.3908, 0.09837, 0.4143, 0.08991, 0.4378, 0.08996, 0.4143, 0.09838, 0.4378, 0.08996, 0.4378, 0.09842, 0.4143, 0.09838, 0.4378, 0.08996, 0.4613, 0.08998, 0.4378, 0.09842, 0.4613, 0.08998, 0.4613, 0.09845, 0.4378, 0.09842, 0.4613, 0.08998, 0.4849, 0.08993, 0.4613, 0.09845, 0.4849, 0.08993, 0.4849, 0.09839, 0.4613, 0.09845, 0.4849, 0.08993, 0.5084, 0.08986, 0.4849, 0.09839, 0.5084, 0.08986, 0.5084, 0.09833, 0.4849, 0.09839, 0.5084, 0.08986, 0.5319, 0.08995, 0.5084, 0.09833, 0.5319, 0.08995, 0.5319, 0.09842, 0.5084, 0.09833, 0.5319, 0.06366, 0.5553, 0.06358, 0.5319, 0.08995, 0.5553, 0.06358, 0.5553, 0.08987, 0.5319, 0.08995, 0.5553, 0.06358, 0.5787, 0.06364, 0.5553, 0.08987, 0.5787, 0.06364, 0.5787, 0.08994, 0.5553, 0.08987, 0.5787, 0.06364, 0.6021, 0.06365, 0.5787, 0.08994, 0.6021, 0.06365, 0.6021, 0.08994, 0.5787, 0.08994, 0.6021, 0.06365, 0.6255, 0.06361, 0.6021, 0.08994, 0.6255, 0.06361, 0.6255, 0.0899, 0.6021, 0.08994, 0.6255, 0.06361, 0.6489, 0.0636, 0.6255, 0.0899, 0.6489, 0.0636, 0.6489, 0.08989, 0.6255, 0.0899, 0.6489, 0.0636, 0.6724, 0.06362, 0.6489, 0.08989, 0.6724, 0.06362, 0.6724, 0.08991, 0.6489, 0.08989, 0.6724, 0.06362, 0.6969, 0.06362, 0.6724, 0.08991, 0.6969, 0.06362, 0.6969, 0.08992, 0.6724, 0.08991, 0.3197, 0.0637, 0.344, 0.0637, 0.3197, 0.08999, 0.344, 0.0637, 0.344, 0.08999, 0.3197, 0.08999, 0.344, 0.0637, 0.3674, 0.06365, 0.344, 0.08999, 0.3674, 0.06365, 0.3674, 0.08995, 0.344, 0.08999, 0.3674, 0.06365, 0.3908, 0.06361, 0.3674, 0.08995, 0.3908, 0.06361, 0.3908, 0.0899, 0.3674, 0.08995, 0.3908, 0.06361, 0.4143, 0.06362, 0.3908, 0.0899, 0.4143, 0.06362, 0.4143, 0.08991, 0.3908, 0.0899, 0.4143, 0.06362, 0.4378, 0.06366, 0.4143, 0.08991, 0.4378, 0.06366, 0.4378, 0.08996, 0.4143, 0.08991, 0.4378, 0.06366, 0.4613, 0.06369, 0.4378, 0.08996, 0.4613, 0.06369, 0.4613, 0.08998, 0.4378, 0.08996, 0.4613, 0.06369, 0.4849, 0.06363, 0.4613, 0.08998, 0.4849, 0.06363, 0.4849, 0.08993, 0.4613, 0.08998, 0.4849, 0.06363, 0.5084, 0.06357, 0.4849, 0.08993, 0.5084, 0.06357, 0.5084, 0.08986, 0.4849, 0.08993, 0.5084, 0.06357, 0.5319, 0.06366, 0.5084, 0.08986, 0.5319, 0.06366, 0.5319, 0.08995, 0.5084, 0.08986, 0.9645, 0.4459, 0.9645, 0.449, 0.9608, 0.449, 0.9608, 0.4459, 0.9645, 0.4459, 0.9608, 0.449, 0.9645, 0.4428, 0.9645, 0.4459, 0.9608, 0.4459, 0.9608, 0.4428, 0.9645, 0.4428, 0.9608, 0.4459, 0.9645, 0.4396, 0.9645, 0.4428, 0.9608, 0.4428, 0.9608, 0.4396, 0.9645, 0.4396, 0.9608, 0.4428, 0.9645, 0.4365, 0.9645, 0.4396, 0.9608, 0.4396, 0.9608, 0.4365, 0.9645, 0.4365, 0.9608, 0.4396, 0.9608, 0.4333, 0.9645, 0.4365, 0.9608, 0.4365, 0.9645, 0.4333, 0.9645, 0.4365, 0.9608, 0.4333, 0.9608, 0.4302, 0.9645, 0.4333, 0.9608, 0.4333, 0.9645, 0.4302, 0.9645, 0.4333, 0.9608, 0.4302, 0.9645, 0.4271, 0.9645, 0.4302, 0.9608, 0.4302, 0.9608, 0.4271, 0.9645, 0.4271, 0.9608, 0.4302, 0.9645, 0.4239, 0.9645, 0.4271, 0.9608, 0.4271, 0.9608, 0.4239, 0.9645, 0.4239, 0.9608, 0.4271, 0.9645, 0.4208, 0.9645, 0.4239, 0.9608, 0.4239, 0.9608, 0.4208, 0.9645, 0.4208, 0.9608, 0.4239, 0.9645, 0.4176, 0.9645, 0.4208, 0.9608, 0.4208, 0.9608, 0.4176, 0.9645, 0.4176, 0.9608, 0.4208, 0.9645, 0.4145, 0.9645, 0.4176, 0.9608, 0.4176, 0.9608, 0.4145, 0.9645, 0.4145, 0.9608, 0.4176, 0.9645, 0.4114, 0.9645, 0.4145, 0.9608, 0.4145, 0.9608, 0.4114, 0.9645, 0.4114, 0.9608, 0.4145, 0.9645, 0.4082, 0.9645, 0.4114, 0.9608, 0.4114, 0.9608, 0.4082, 0.9645, 0.4082, 0.9608, 0.4114, 0.9645, 0.4051, 0.9645, 0.4082, 0.9608, 0.4082, 0.9608, 0.4051, 0.9645, 0.4051, 0.9608, 0.4082, 0.9645, 0.4019, 0.9645, 0.4051, 0.9608, 0.4051, 0.9608, 0.4019, 0.9645, 0.4019, 0.9608, 0.4051, 0.9645, 0.3988, 0.9645, 0.4019, 0.9608, 0.4019, 0.9608, 0.3988, 0.9645, 0.3988, 0.9608, 0.4019])
me_outlet01_reference.materials.append(mat_outlet)
me_outlet01_reference.use_remesh_fix_poles = True
me_outlet01_reference.use_remesh_preserve_attributes = False
me_outlet01_reference.use_mirror_vertex_groups = False
me_outlet01_reference.update()
me_outlet01_reference.normals_split_custom_set([tuple(v) for v in zip(*[iter([-1.0, 0.0, 0.0, -1.0, 0.0, 0.0, -1.0, 0.0, 0.0, -1.0, 0.0, 0.0, -1.0, 0.0, 0.0, -1.0, 0.0, 0.0, -0.7071, 0.7071, 0.0, -0.7071, 0.7071, 6.501e-08, -0.7071, 0.7071, 1.063e-09, -0.7071, 0.7071, 1.063e-09, -0.7071, 0.7071, 6.501e-08, -0.7071, 0.7071, 6.744e-08, -0.7071, 0.0, 0.7071, -0.7071, 0.0, 0.7071, -0.7071, 0.0, 0.7071, -0.7071, 0.0, 0.7071, -0.7071, 0.0, 0.7071, -0.7071, 0.0, 0.7071, -0.7071, -0.7071, -3.212e-08, -0.7071, -0.7071, -3.366e-08, -0.7071, -0.7071, -3.214e-08, -0.7071, -0.7071, -3.214e-08, -0.7071, -0.7071, -3.366e-08, -0.7071, -0.7071, -3.372e-08, -0.7071, 0.0, -0.7071, -0.7071, 0.0, -0.7071, -0.7071, 0.0, -0.7071, -0.7071, 0.0, -0.7071, -0.7071, 0.0, -0.7071, -0.7071, 0.0, -0.7071, -1.0, 0.0, 0.0, -1.0, 0.0, 0.0, -1.0, 0.0, 0.0, -1.0, 0.0, 0.0, -1.0, 0.0, 0.0, -1.0, 0.0, 0.0, 0.0, 0.0, -1.0, 0.0, 0.0, -1.0, 0.0, 0.0, -1.0, 0.0, 0.0, -1.0, 0.0, 0.0, -1.0, 0.0, 0.0, -1.0, 0.0, 1.0, 0.0, 0.0, 1.0, 0.0, 0.0, 1.0, 0.0, 0.0, 1.0, 5.19e-08, 0.0, 1.0, 5.19e-08, 0.0, 1.0, 5.19e-08, 0.0, 0.0, 1.0, 0.0, 0.0, 1.0, 0.0, 0.0, 1.0, 0.0, 0.0, 1.0, 0.0, 0.0, 1.0, 0.0, 0.0, 1.0, 0.0, -1.0, -5.19e-08, 0.0, -1.0, -5.19e-08, 0.0, -1.0, -5.19e-08, 0.0, -1.0, -5.19e-08, 0.0, -1.0, -5.19e-08, 0.0, -1.0, -5.19e-08, -1.0, -4.098e-08, 0.0, -1.0, -1.166e-08, 0.0, -1.0, -1.201e-07, 0.0, -1.0, 4.914e-08, 0.0, -1.0, 1.26e-07, 0.0, -1.0, -1.166e-08, 0.0, -1.0, 1.004e-08, 0.0, -1.0, 1.26e-07, 0.0, -1.0, 4.914e-08, 0.0, -1.0, -1.455e-07, 0.0, -1.0, 1.004e-08, 0.0, -1.0, 4.914e-08, 0.0, -1.0, -8.698e-08, 0.0, -1.0, -1.455e-07, 0.0, -1.0, 4.914e-08, 0.0, -1.0, 2.183e-07, 0.0, -1.0, -8.698e-08, 0.0, -1.0, 4.914e-08, 0.0, -1.0, -4.784e-08, 0.0, -1.0, 2.183e-07, 0.0, -1.0, 4.914e-08, 0.0, -1.0, -4.67e-08, 0.0, -1.0, 2.183e-07, 0.0, -1.0, -4.784e-08, 0.0, -1.0, -1.18e-08, 0.0, -1.0, -4.67e-08, 0.0, -1.0, -4.784e-08, 0.0, -1.0, -4.67e-08, 0.0, -1.0, -1.18e-08, 0.0, -1.0, -8.717e-08, 0.0, -1.0, -1.18e-08, 0.0, -1.0, -1.166e-08, 0.0, -1.0, -8.717e-08, 0.0, -1.0, -8.717e-08, 0.0, -1.0, -1.166e-08, 0.0, -1.0, 0.0, 0.0, -1.0, 0.0, 0.0, -1.0, -1.166e-08, 0.0, -1.0, -4.098e-08, 0.0, -1.0, 4.098e-08, 0.0, -1.0, 0.0, 0.0, -1.0, -4.098e-08, 0.0, -1.0, 0.0, 0.0, -1.0, 4.098e-08, 0.0, -1.0, 2.198e-08, 0.0, -1.0, 4.098e-08, 0.0, -1.0, 1.128e-07, 0.0, -1.0, 2.198e-08, 0.0, -1.0, 1.128e-07, 0.0, -1.0, -1.115e-06, 0.0, -1.0, 2.198e-08, 0.0, -1.0, 8.607e-07, 0.0, -1.0, -1.115e-06, 0.0, -1.0, 1.128e-07, 0.0, -1.0, 6.805e-07, 0.0, -1.0, 8.607e-07, 0.0, -1.0, 1.128e-07, 0.0, -1.0, -1.201e-07, 0.0, -1.0, 6.805e-07, 0.0, -1.0, 1.128e-07, 0.0, -1.0, -1.221e-06, 0.0, -1.0, -8.717e-08, 0.0, -1.0, -8.717e-08, 0.0, -1.0, -8.717e-08, 0.0, -1.0, 0.0, 0.0, -1.0, -8.717e-08, 0.0, -1.0, 0.0, 0.0, -1.0, -4.67e-08, 0.0, -1.0, -8.717e-08, 0.0, -1.0, 0.0, 0.0, -1.0, 6.805e-07, 0.0, -1.0, -1.201e-07, 0.0, -1.0, 0.0, 0.0, -1.0, 0.0, 0.0, -1.0, -1.201e-07, 0.0, -1.0, -1.166e-08, 0.0, -1.0, 0.0, 0.0, -1.0, -1.201e-07, 0.0, -1.0, 5.231e-07, 0.0, -1.0, 0.0, 0.0, -1.0, -1.166e-08, 0.0, -1.0, -1.166e-08, 0.0, -1.0, 1.26e-07, 0.0, -1.0, 5.231e-07, 0.0, -1.0, 5.231e-07, 0.0, -1.0, 1.26e-07, 0.0, -1.0, 7.691e-07, 0.0, -1.0, 7.691e-07, 0.0, -1.0, 1.26e-07, 0.0, -1.0, 3.91e-06, 0.0, -1.0, 3.91e-06, 0.0, -1.0, 1.26e-07, 0.0, -1.0, -1.024e-06, 0.0, -1.0, 1.26e-07, 0.0, -1.0, -2.311e-07, 0.0, -1.0, -1.024e-06, 0.0, -1.0, -1.024e-06, 0.0, -1.0, -2.311e-07, 0.0, -1.0, 0.0, 0.0, -1.0, 0.0, 0.0, -1.0, -2.311e-07, 0.0, -1.0, 0.0, 0.0, -1.0, 0.0, 0.0, -1.0, -2.311e-07, 0.0, -1.0, -8.856e-07, 0.0, -1.0, -2.311e-07, 0.0, -1.0, 2.198e-08, 0.0, -1.0, -8.856e-07, 0.0, -1.0, -8.856e-07, 0.0, -1.0, 2.198e-08, 0.0, -1.0, 1.023e-05, 0.0, -1.0, 1.023e-05, 0.0, -1.0, 2.198e-08, 0.0, -1.0, 0.0, 0.0, -1.0, 0.0, 0.0, -1.0, 0.0, 0.0, -1.0, 2.198e-08, 0.0, -1.0, 0.0, 0.0, -1.0, 0.0, 0.0, -1.0, 2.198e-08, 0.0, -1.0, -1.115e-06, 0.0, -1.0, 0.0, 0.0, -1.0, 2.198e-08, 0.0, -1.0, 0.0, 0.0, -1.0, 0.0, 0.0, -1.0, 2.198e-08, 0.0, -1.0, 9.215e-08, 0.0, -1.0, 0.0, 0.0, -1.0, 2.198e-08, 0.0, -1.0, 7.123e-08, 0.0, -1.0, 9.215e-08, 0.0, -1.0, 2.198e-08, 0.0, -1.0, 5.192e-08, 0.0, -1.0, 9.215e-08, 0.0, -1.0, 7.123e-08, 0.0, -1.0, 3.43e-08, 0.0, -1.0, 5.192e-08, 0.0, -1.0, 7.123e-08, 0.0, -1.0, 2.585e-08, 0.0, -1.0, 3.43e-08, 0.0, -1.0, 7.123e-08, 0.0, -1.0, 0.0, 0.0, -1.0, 3.43e-08, 0.0, -1.0, 2.585e-08, 0.0, -1.0, -9.27e-08, 0.0, -1.0, 0.0, 0.0, -1.0, 2.585e-08, 0.0, -1.0, 1.044e-07, 0.0, -1.0, -9.27e-08, 0.0, -1.0, 2.585e-08, 0.0, -1.0, -9.27e-08, 0.0, -1.0, 1.044e-07, 0.0, -1.0, -2.311e-07, 0.0, -1.0, 1.044e-07, 0.0, -1.0, 2.198e-08, 0.0, -1.0, -2.311e-07, 0.0, -1.0, 1.004e-08, 0.0, -1.0, -1.455e-07, 0.0, -1.0, 8.081e-08, 0.0, -1.0, -1.455e-07, 0.0, -1.0, -2.163e-08, 0.0, -1.0, 8.081e-08, 0.0, -1.0, 8.081e-08, 0.0, -1.0, -2.163e-08, 0.0, -1.0, -2.311e-07, 0.0, -1.0, -2.163e-08, 0.0, -1.0, -9.27e-08, 0.0, -1.0, -2.311e-07, 0.0, -5.785e-06, 0.6588, 0.7523, 6.337e-06, 0.3207, 0.9472, 3.529e-05, 0.443, 0.8965, 2.796e-05, 0.7524, 0.6587, -5.785e-06, 0.6588, 0.7523, 3.529e-05, 0.443, 0.8965, -9.431e-06, 0.8966, 0.4429, -5.785e-06, 0.6588, 0.7523, 2.796e-05, 0.7524, 0.6587, -1.391e-05, 0.9472, 0.3207, -9.431e-06, 0.8966, 0.4429, 2.796e-05, 0.7524, 0.6587, -1.481e-05, 0.9978, 0.0662, -9.431e-06, 0.8966, 0.4429, -1.391e-05, 0.9472, 0.3207, -4.363e-05, 0.9978, -0.06617, -1.481e-05, 0.9978, 0.0662, -1.391e-05, 0.9472, 0.3207, -4.679e-05, 0.9472, -0.3207, -1.481e-05, 0.9978, 0.0662, -4.363e-05, 0.9978, -0.06617, -5.108e-05, 0.8966, -0.4429, -4.679e-05, 0.9472, -0.3207, -4.363e-05, 0.9978, -0.06617, -1.504e-05, 0.7524, -0.6587, -4.679e-05, 0.9472, -0.3207, -5.108e-05, 0.8966, -0.4429, -1.466e-05, 0.6588, -0.7523, -1.504e-05, 0.7524, -0.6587, -5.108e-05, 0.8966, -0.4429, 3.97e-05, 0.443, -0.8965, -1.504e-05, 0.7524, -0.6587, -1.466e-05, 0.6588, -0.7523, -2.054e-05, 0.3207, -0.9472, 3.97e-05, 0.443, -0.8965, -1.466e-05, 0.6588, -0.7523, -1.88e-05, -3.056e-06, -1.0, 3.97e-05, 0.443, -0.8965, -2.054e-05, 0.3207, -0.9472, -4.292e-05, 1.838e-06, -1.0, -1.88e-05, -3.056e-06, -1.0, -2.054e-05, 0.3207, -0.9472, -3.922e-06, -0.3207, -0.9472, -1.88e-05, -3.056e-06, -1.0, -4.292e-05, 1.838e-06, -1.0, 8.328e-06, -0.443, -0.8965, -1.88e-05, -3.056e-06, -1.0, -3.922e-06, -0.3207, -0.9472, 1.343e-05, -0.7071, -0.7071, 8.328e-06, -0.443, -0.8965, -3.922e-06, -0.3207, -0.9472, 1.364e-05, -0.7071, -0.7071, 8.328e-06, -0.443, -0.8965, 1.343e-05, -0.7071, -0.7071, -3.959e-06, -0.8966, -0.4429, 1.364e-05, -0.7071, -0.7071, 1.343e-05, -0.7071, -0.7071, -1.326e-05, -0.9472, -0.3207, -3.959e-06, -0.8966, -0.4429, 1.343e-05, -0.7071, -0.7071, 1.649e-05, -1.0, -7.505e-06, -3.959e-06, -0.8966, -0.4429, -1.326e-05, -0.9472, -0.3207, 1.998e-05, -1.0, -1.156e-05, 1.649e-05, -1.0, -7.505e-06, -1.326e-05, -0.9472, -0.3207, 1.849e-05, -0.9472, 0.3207, 1.649e-05, -1.0, -7.505e-06, 1.998e-05, -1.0, -1.156e-05, 1.344e-05, -0.8966, 0.4429, 1.649e-05, -1.0, -7.505e-06, 1.849e-05, -0.9472, 0.3207, 1.755e-05, -0.7072, 0.7071, 1.344e-05, -0.8966, 0.4429, 1.849e-05, -0.9472, 0.3207, 2.491e-05, -0.7071, 0.7071, 1.344e-05, -0.8966, 0.4429, 1.755e-05, -0.7072, 0.7071, -1.391e-05, -0.443, 0.8965, 2.491e-05, -0.7071, 0.7071, 1.755e-05, -0.7072, 0.7071, -8.877e-06, -0.3207, 0.9472, -1.391e-05, -0.443, 0.8965, 1.755e-05, -0.7072, 0.7071, 5.782e-09, -0.06614, 0.9978, -1.391e-05, -0.443, 0.8965, -8.877e-06, -0.3207, 0.9472, -5.782e-09, 0.06614, 0.9978, 5.782e-09, -0.06614, 0.9978, -8.877e-06, -0.3207, 0.9472, 6.337e-06, 0.3207, 0.9472, 5.782e-09, -0.06614, 0.9978, -5.782e-09, 0.06614, 0.9978, 3.529e-05, 0.443, 0.8965, 6.337e-06, 0.3207, 0.9472, -5.782e-09, 0.06614, 0.9978, -1.0, -2.898e-07, 0.0, -1.0, 7.099e-08, 0.0, -1.0, -9.175e-08, 0.0, -1.0, 6.831e-07, 0.0, -1.0, 0.0, 0.0, -1.0, 7.099e-08, 0.0, -1.0, -8.393e-08, 0.0, -1.0, -1.551e-13, 0.0, -1.0, 7.099e-08, 0.0, -1.0, -1.551e-13, 0.0, -1.0, 6.831e-07, 0.0, -1.0, 7.099e-08, 0.0, -1.0, -6.831e-07, 0.0, -1.0, 6.831e-07, 0.0, -1.0, -1.551e-13, 0.0, -1.0, -1.551e-13, 0.0, -1.0, 1.353e-08, 0.0, -1.0, -6.831e-07, 0.0, -1.0, -6.831e-07, 0.0, -1.0, 1.353e-08, 0.0, -1.0, 0.0, 0.0, -1.0, 1.353e-08, 0.0, -1.0, -1.216e-06, 0.0, -1.0, 0.0, 0.0, -1.0, -1.216e-06, 0.0, -1.0, 0.0, 0.0, -1.0, 0.0, 0.0, -1.0, 0.0, 0.0, -1.0, 0.0, 0.0, -1.0, 0.0, 0.0, -1.0, 0.0, 0.0, -1.0, 0.0, 0.0, -1.0, 0.0, 0.0, -1.0, 0.0, 0.0, -1.0, 0.0, 0.0, -1.0, 0.0, 0.0, -1.0, 0.0, 0.0, -1.0, 0.0, 0.0, -1.0, 0.0, 0.0, -1.0, 0.0, 0.0, -1.0, 0.0, 0.0, -1.0, 7.099e-08, 0.0, -1.0, 0.0, 0.0, -1.0, 0.0, 0.0, -1.0, 7.099e-08, 0.0, -1.0, 0.0, 0.0, -1.0, 1.216e-06, 0.0, -1.0, 7.099e-08, 0.0, -1.0, 1.216e-06, 0.0, -1.0, 5.642e-07, 0.0, -1.0, 7.099e-08, 0.0, -1.0, 1.023e-05, 0.0, -1.0, 7.099e-08, 0.0, -1.0, 5.642e-07, 0.0, -1.0, 4.042e-07, 0.0, -1.0, 7.099e-08, 0.0, -1.0, 1.023e-05, 0.0, -1.0, -9.175e-08, 0.0, -1.0, 7.099e-08, 0.0, -1.0, 4.042e-07, 0.0, -1.0, 0.0, 0.0, -1.0, -9.175e-08, 0.0, -1.0, 4.042e-07, 0.0, -1.0, 0.0, 0.0, -1.0, -9.175e-08, 0.0, -1.0, 0.0, 0.0, -1.0, 1.024e-06, 0.0, -1.0, -9.175e-08, 0.0, -1.0, 0.0, 0.0, -1.0, 2.608e-07, 0.0, -1.0, -9.175e-08, 0.0, -1.0, 1.024e-06, 0.0, -1.0, 6.165e-07, 0.0, -1.0, 2.608e-07, 0.0, -1.0, 1.024e-06, 0.0, -1.0, 0.0, 0.0, -1.0, 2.608e-07, 0.0, -1.0, 6.165e-07, 0.0, -1.0, -5.642e-07, 0.0, -1.0, 2.608e-07, 0.0, -1.0, 0.0, 0.0, -1.0, -5.642e-07, 0.0, -1.0, -1.216e-06, 0.0, -1.0, 1.353e-08, 0.0, -1.0, 1.353e-08, 0.0, -1.0, 2.608e-07, 0.0, -1.0, -5.642e-07, 0.0, -1.0, 3.563e-08, 0.0, -1.0, 2.608e-07, 0.0, -1.0, 1.353e-08, 0.0, -1.0, -2.007e-08, 0.0, -1.0, 2.608e-07, 0.0, -1.0, 3.563e-08, 0.0, -1.0, -5.264e-08, 0.0, -1.0, -2.007e-08, 0.0, -1.0, 3.563e-08, 0.0, -1.0, -2.007e-08, 0.0, -1.0, -5.264e-08, 0.0, -1.0, -6.429e-08, 0.0, -1.0, -5.264e-08, 0.0, -1.0, 9.008e-08, 0.0, -1.0, -6.429e-08, 0.0, -1.0, -6.429e-08, 0.0, -1.0, 9.008e-08, 0.0, -1.0, -9.175e-08, 0.0, -1.0, 9.008e-08, 0.0, -1.0, 9.932e-08, 0.0, -1.0, -9.175e-08, 0.0, -1.0, 9.932e-08, 0.0, -1.0, -2.898e-07, 0.0, -1.0, -9.175e-08, 0.0, -1.0, -2.898e-07, 0.0, -1.0, 9.932e-08, 0.0, -1.0, 7.098e-08, 0.0, -1.0, 9.932e-08, 0.0, -1.0, 1.987e-07, 0.0, -1.0, 7.098e-08, 0.0, -1.0, 1.987e-07, 0.0, -1.0, 1.054e-07, 0.0, -1.0, 7.098e-08, 0.0, -1.0, 7.098e-08, 0.0, -1.0, 1.054e-07, 0.0, -1.0, -4.458e-08, 0.0, -1.0, 1.054e-07, 0.0, -1.0, -5.192e-08, 0.0, -1.0, -4.458e-08, 0.0, -1.0, -5.192e-08, 0.0, -1.0, 1.224e-07, 0.0, -1.0, -4.458e-08, 0.0, -1.0, -4.458e-08, 0.0, -1.0, 1.224e-07, 0.0, -1.0, 7.099e-08, 0.0, -1.0, 1.224e-07, 0.0, -1.0, -8.393e-08, 0.0, -1.0, 7.099e-08, 0.0, -1.0, 1.753e-07, 0.0, -1.0, 1.353e-08, 0.0, -1.0, -1.551e-13, 0.0, -1.0, -3.934e-09, 0.0, -1.0, 1.353e-08, 0.0, -1.0, 1.753e-07, 0.0, -1.0, -2.446e-07, 0.0, -1.0, -3.934e-09, 0.0, -1.0, 1.753e-07, 0.0, -1.0, -3.934e-09, 0.0, -1.0, -2.446e-07, 0.0, -1.0, -9.228e-08, 0.0, -1.0, -2.446e-07, 0.0, -1.0, -9.657e-08, 0.0, -1.0, -9.228e-08, 0.0, -1.0, -9.228e-08, 0.0, -1.0, -9.657e-08, 0.0, -1.0, 3.563e-08, 0.0, -1.0, -9.657e-08, 0.0, -1.0, 0.0, 0.0, -1.0, 3.563e-08, 0.0, -1.0, 0.0, 0.0, -1.0, -5.264e-08, 0.0, -1.0, 3.563e-08, 0.0, -1.0, 0.0, 0.0, -1.0, 0.0, 0.0, -1.0, 1.753e-07, 0.0, -1.0, 0.0, 0.0, -1.0, -3.976e-07, 0.0, -1.0, 1.753e-07, 0.0, -1.0, -3.976e-07, 0.0, -1.0, -2.446e-07, 0.0, -1.0, 1.753e-07, 0.0, 0.0, 1.0, 0.0, 0.0, 1.0, 0.0, 0.0, 1.0, 0.0, 0.0, 1.0, 0.0, 0.0, 1.0, 0.0, 0.0, 1.0, 0.0, 0.0, 0.0, -1.0, 0.0, 0.0, -1.0, 0.0, 0.0, -1.0, 0.0, 0.0, -1.0, 0.0, 0.0, -1.0, 0.0, 0.0, -1.0, 0.0, -1.0, 0.0, 0.0, -1.0, 0.0, 0.0, -1.0, 0.0, 0.0, -1.0, 0.0, 0.0, -1.0, 0.0, 0.0, -1.0, 0.0, 0.0, 0.0, 1.0, 0.0, 0.0, 1.0, 0.0, 0.0, 1.0, 0.0, 0.0, 1.0, 0.0, 0.0, 1.0, 0.0, 0.0, 1.0, -1.0, 0.0, 0.0, -1.0, 0.0, 0.0, -1.0, 0.0, 0.0, -1.0, 0.0, 0.0, -1.0, 0.0, 0.0, -1.0, 0.0, 0.0, -2.461e-05, 1.0, 2.106e-06, -2.327e-05, 1.0, 1.991e-06, -1.344e-06, 1.0, 1.15e-07, -2.327e-05, 1.0, 1.991e-06, 0.0, 1.0, 0.0, -1.344e-06, 1.0, 1.15e-07, 0.0, 0.0, -1.0, -9.854e-07, 0.0, -1.0, -2.41e-07, 0.0, -1.0, -2.41e-07, 0.0, -1.0, -9.854e-07, 0.0, -1.0, -1.226e-06, 0.0, -1.0, 0.0, -1.0, -1.61e-06, 1.056e-06, -1.0, -1.522e-06, 1.828e-05, -1.0, -8.792e-08, 1.056e-06, -1.0, -1.522e-06, 1.934e-05, -1.0, 0.0, 1.828e-05, -1.0, -8.792e-08, 0.0, 0.0, 1.0, 0.0, 0.0, 1.0, 0.0, 0.0, 1.0, 0.0, 0.0, 1.0, 0.0, 0.0, 1.0, 0.0, 0.0, 1.0, -1.0, 0.0, 0.0, -1.0, 0.0, 0.0, -1.0, 0.0, 0.0, -1.0, 0.0, 0.0, -1.0, 0.0, 0.0, -1.0, 0.0, 0.0, 0.0, 0.0, -1.0, -1.641e-06, 0.0, -1.0, -4.015e-07, 0.0, -1.0, -4.015e-07, 0.0, -1.0, -1.641e-06, 0.0, -1.0, -2.043e-06, 0.0, -1.0, 0.0, -1.0, -2.229e-06, 1.088e-06, -1.0, -2.128e-06, 1.883e-05, -1.0, -4.73e-07, 1.088e-06, -1.0, -2.128e-06, 1.992e-05, -1.0, -3.716e-07, 1.883e-05, -1.0, -4.73e-07, 0.0, 0.0, 1.0, 0.0, 0.0, 1.0, 0.0, 0.0, 1.0, 0.0, 0.0, 1.0, 0.0, 0.0, 1.0, 0.0, 0.0, 1.0, -1.992e-05, 1.0, 1.734e-06, -1.883e-05, 1.0, 1.639e-06, -1.088e-06, 1.0, 9.469e-08, -1.883e-05, 1.0, 1.639e-06, 0.0, 1.0, 0.0, -1.088e-06, 1.0, 9.469e-08, -1.0, 0.0, 0.0, -1.0, 0.0, 0.0, -1.0, 0.0, 0.0, -1.0, 0.0, 0.0, -1.0, 0.0, 0.0, -1.0, 0.0, 0.0, 0.0, 1.0, 0.0, 0.0, 1.0, 0.0, 0.0, 1.0, 0.0, 0.0, 1.0, 0.0, 0.0, 1.0, 0.0, 0.0, 1.0, 0.0, 0.0, 0.0, -1.0, 0.0, 0.0, -1.0, 0.0, 0.0, -1.0, 0.0, 0.0, -1.0, 0.0, 0.0, -1.0, 0.0, 0.0, -1.0, 0.0, -1.0, 0.0, 0.0, -1.0, 0.0, 0.0, -1.0, 0.0, 0.0, -1.0, 0.0, 0.0, -1.0, 0.0, 0.0, -1.0, 0.0, 0.0, 0.0, 1.0, 0.0, 0.0, 1.0, 0.0, 0.0, 1.0, 0.0, 0.0, 1.0, 0.0, 0.0, 1.0, 0.0, 0.0, 1.0, -1.0, 0.0, 0.0, -1.0, 0.0, 0.0, -1.0, 0.0, 0.0, -1.0, 0.0, 0.0, -1.0, 0.0, 0.0, -1.0, 0.0, 0.0, 0.0, 1.0, 0.0, 0.0, 1.0, 0.0, 0.0, 1.0, 0.0, 0.0, 1.0, 0.0, 0.0, 1.0, 0.0, 0.0, 1.0, 0.0, 0.0, 0.0, -1.0, 0.0, 0.0, -1.0, 0.0, 0.0, -1.0, 0.0, 0.0, -1.0, 0.0, 0.0, -1.0, 0.0, 0.0, -1.0, 0.0, -1.0, 0.0, 0.0, -1.0, 0.0, 0.0, -1.0, 0.0, 0.0, -1.0, 0.0, 0.0, -1.0, 0.0, 0.0, -1.0, 0.0, 0.0, 0.0, 1.0, 0.0, 0.0, 1.0, 0.0, 0.0, 1.0, 0.0, 0.0, 1.0, 0.0, 0.0, 1.0, 0.0, 0.0, 1.0, -1.0, 0.0, 0.0, -1.0, 0.0, 0.0, -1.0, 0.0, 0.0, -1.0, 0.0, 0.0, -1.0, 0.0, 0.0, -1.0, 0.0, 0.0, 0.0, 1.0, 0.0, 0.0, 1.0, 0.0, 0.0, 1.0, 0.0, 0.0, 1.0, 0.0, 0.0, 1.0, 0.0, 0.0, 1.0, 0.0, 0.0, 0.0, -1.0, 0.0, 0.0, -1.0, 0.0, 0.0, -1.0, 0.0, 0.0, -1.0, 0.0, 0.0, -1.0, 0.0, 0.0, -1.0, 0.0, -1.0, 0.0, 0.0, -1.0, 0.0, 0.0, -1.0, 0.0, 0.0, -1.0, 0.0, 0.0, -1.0, 0.0, 0.0, -1.0, 0.0, 0.0, 0.0, 1.0, 0.0, 0.0, 1.0, 0.0, 0.0, 1.0, 0.0, 0.0, 1.0, 0.0, 0.0, 1.0, 0.0, 0.0, 1.0, -1.0, 0.0, 0.0, -1.0, 0.0, 0.0, -1.0, 0.0, 0.0, -1.0, 0.0, 0.0, -1.0, 0.0, 0.0, -1.0, 0.0, 0.0, 0.0, 0.0, -1.0, 0.0, 0.0, -1.0, 0.0, 0.0, -1.0, 0.0, 0.0, -1.0, 0.0, 0.0, -1.0, 0.0, 0.0, -1.0, 0.0, -1.0, 0.0, 0.0, -1.0, 0.0, 0.0, -1.0, 0.0, 0.0, -1.0, 0.0, 0.0, -1.0, 0.0, 0.0, -1.0, 0.0, 0.0, 0.0, 1.0, 0.0, 0.0, 1.0, 0.0, 0.0, 1.0, 0.0, 0.0, 1.0, 0.0, 0.0, 1.0, 0.0, 0.0, 1.0, 0.0, 1.0, 0.0, 0.0, 1.0, 0.0, 0.0, 1.0, 0.0, 0.0, 1.0, 0.0, 0.0, 1.0, 0.0, 0.0, 1.0, 0.0, -1.0, 0.0, 0.0, -1.0, 0.0, 0.0, -1.0, 0.0, 0.0, -1.0, 0.0, 0.0, -1.0, 0.0, 0.0, -1.0, 0.0, 0.0, 0.0, 1.0, 0.0, 0.0, 1.0, 0.0, 0.0, 1.0, 0.0, 0.0, 1.0, 0.0, 0.0, 1.0, 0.0, 0.0, 1.0, 0.0, 0.0, 0.0, -1.0, 0.0, 0.0, -1.0, 0.0, 0.0, -1.0, 0.0, 0.0, -1.0, 0.0, 0.0, -1.0, 0.0, 0.0, -1.0, 0.0, -1.0, 0.0, 0.0, -1.0, 0.0, 0.0, -1.0, 0.0, 0.0, -1.0, 0.0, 0.0, -1.0, 0.0, 0.0, -1.0, 0.0, 0.0, 0.0, 1.0, 0.0, 0.0, 1.0, 0.0, 0.0, 1.0, 0.0, 0.0, 1.0, 0.0, 0.0, 1.0, 0.0, 0.0, 1.0, -1.0, 0.0, 0.0, -1.0, 0.0, 0.0, -1.0, 9.58e-08, 0.0, -1.0, 0.0, 0.0, -1.0, 0.0, 0.0, -1.0, 9.58e-08, 0.0, -1.0, 0.0, 0.0, -1.0, 0.0, 0.0, -1.0, 9.58e-08, 0.0, -1.0, 0.0, 0.0, -1.0, 0.0, 0.0, -1.0, 9.58e-08, 0.0, -1.0, 0.0, 0.0, -1.0, 0.0, 0.0, -1.0, 9.58e-08, 0.0, -1.0, 0.0, 0.0, -1.0, 0.0, 0.0, -1.0, 9.58e-08, 0.0, -1.0, 0.0, 0.0, -1.0, 0.0, 0.0, -1.0, 9.58e-08, 0.0, -1.0, 0.0, 0.0, -1.0, 0.0, 0.0, -1.0, 9.58e-08, 0.0, -1.0, 0.0, 0.0, -1.0, 0.0, 0.0, -1.0, 9.58e-08, 0.0, -1.0, 0.0, 0.0, -1.0, 0.0, 0.0, -1.0, 9.58e-08, 0.0, -1.0, 0.0, 0.0, -1.0, 0.0, 0.0, -1.0, 9.58e-08, 0.0, -1.0, 0.0, 0.0, -1.0, 0.0, 0.0, -1.0, 9.58e-08, 0.0, -1.0, 0.0, 0.0, -1.0, 9.58e-08, 0.0, -1.0, 9.58e-08, 0.0, -1.0, 9.58e-08, 0.0, -1.0, 1.341e-06, 0.0, -1.0, 9.58e-08, 0.0, -1.0, 0.0, 0.0, -1.0, 0.0, 0.0, -1.0, -9.58e-08, 0.0, -1.0, 0.0, 0.0, -1.0, 0.0, 0.0, -1.0, -9.58e-08, 0.0, -1.0, 0.0, 0.0, -1.0, 0.0, 0.0, -1.0, -9.58e-08, 0.0, -1.0, 0.0, 0.0, -1.0, 0.0, 0.0, -1.0, -9.58e-08, 0.0, -1.0, 0.0, 0.0, -1.0, 0.0, 0.0, -1.0, -9.58e-08, 0.0, -1.0, 0.0, 0.0, -1.0, 0.0, 0.0, -1.0, -9.58e-08, 0.0, -1.0, 0.0, 0.0, -1.0, 0.0, 0.0, -1.0, -9.58e-08, 0.0, -1.0, 0.0, 0.0, -1.0, 0.0, 0.0, -1.0, -9.58e-08, 0.0, -1.0, 0.0, 0.0, -1.0, 0.0, 0.0, -1.0, -9.58e-08, 0.0, -1.0, 0.0, 0.0, -1.0, 0.0, 0.0, -1.0, -9.58e-08, 0.0, -1.0, 0.0, 0.0, -1.0, 0.0, 0.0, -1.0, -9.58e-08, 0.0, -1.0, 0.0, 0.0, -1.0, 0.0, 0.0, -1.0, -9.58e-08, 0.0, -1.0, 0.0, 0.0, -1.0, -9.579e-08, 0.0, -1.0, -9.58e-08, 0.0, -1.0, -9.579e-08, 0.0, -1.0, -1.341e-06, 0.0, -1.0, -9.58e-08, 0.0, 0.7972, 0.6037, 4.725e-05, 0.1367, 0.9906, 2.757e-08, 0.6037, 0.7972, -0.0001311, 0.1367, 0.9906, 2.757e-08, -0.1368, 0.9906, 5.083e-08, 0.6037, 0.7972, -0.0001311, 0.1367, 0.9906, 2.757e-08, -0.6038, 0.7972, -5.239e-05, -0.1368, 0.9906, 5.083e-08, -0.6038, 0.7972, -5.239e-05, -0.7972, 0.6038, 3.954e-08, -0.1368, 0.9906, 5.083e-08, -0.6038, 0.7972, -5.239e-05, -0.9906, 0.1368, -1.204e-08, -0.7972, 0.6038, 3.954e-08, -0.9906, 0.1368, -1.204e-08, -0.9906, -0.1367, 1.196e-08, -0.7972, 0.6038, 3.954e-08, -0.9906, 0.1368, -1.204e-08, -0.7972, -0.6037, 6.555e-05, -0.9906, -0.1367, 1.196e-08, -0.7972, -0.6037, 6.555e-05, -0.6037, -0.7972, 0.0001311, -0.9906, -0.1367, 1.196e-08, -0.7972, -0.6037, 6.555e-05, -0.1368, -0.9906, 5.238e-05, -0.6037, -0.7972, 0.0001311, -0.1368, -0.9906, 5.238e-05, 0.1367, -0.9906, 9.173e-05, -0.6037, -0.7972, 0.0001311, -0.1368, -0.9906, 5.238e-05, 0.6037, -0.7972, -3.955e-08, 0.1367, -0.9906, 9.173e-05, 0.6037, -0.7972, -3.955e-08, 0.7972, -0.6037, 6.555e-05, 0.1367, -0.9906, 9.173e-05, 0.6037, -0.7972, -3.955e-08, 0.9906, -0.1367, -1.187e-08, 0.7972, -0.6037, 6.555e-05, 0.9906, -0.1367, -1.187e-08, 0.9906, 0.1368, 1.187e-08, 0.7972, -0.6037, 6.555e-05, 0.9906, -0.1367, -1.187e-08, 0.7972, 0.6037, 4.725e-05, 0.9906, 0.1368, 1.187e-08, 0.7972, 0.6037, 4.725e-05, 0.6037, 0.7972, -0.0001311, 0.9906, 0.1368, 1.187e-08, -4.897e-07, -0.06616, 0.9978, -8.775e-07, 0.3207, 0.9472, -4.205e-12, 0.06616, 0.9978, -8.775e-07, 0.3207, 0.9472, 4.827e-07, 0.443, 0.8965, -4.205e-12, 0.06616, 0.9978, -8.775e-07, 0.3207, 0.9472, 3.125e-06, 0.6588, 0.7523, 4.827e-07, 0.443, 0.8965, 3.125e-06, 0.6588, 0.7523, 4.54e-06, 0.7523, 0.6588, 4.827e-07, 0.443, 0.8965, 3.125e-06, 0.6588, 0.7523, 6.235e-06, 0.8965, 0.443, 4.54e-06, 0.7523, 0.6588, 6.235e-06, 0.8965, 0.443, 6.126e-06, 0.9472, 0.3207, 4.54e-06, 0.7523, 0.6588, 6.235e-06, 0.8965, 0.443, 6.55e-06, 0.9978, 0.06616, 6.126e-06, 0.9472, 0.3207, 6.55e-06, 0.9978, 0.06616, 6.332e-06, 0.9978, -0.06616, 6.126e-06, 0.9472, 0.3207, 6.55e-06, 0.9978, 0.06616, 5.71e-06, 0.9472, -0.3207, 6.332e-06, 0.9978, -0.06616, 5.71e-06, 0.9472, -0.3207, 3.588e-06, 0.8965, -0.443, 6.332e-06, 0.9978, -0.06616, 5.71e-06, 0.9472, -0.3207, 1.175e-07, 0.7523, -0.6588, 3.588e-06, 0.8965, -0.443, 1.175e-07, 0.7523, -0.6588, -4.266e-07, 0.6588, -0.7523, 3.588e-06, 0.8965, -0.443, 1.175e-07, 0.7523, -0.6588, 1.207e-06, 0.443, -0.8965, -4.266e-07, 0.6588, -0.7523, 1.207e-06, 0.443, -0.8965, 2.077e-06, 0.3207, -0.9472, -4.266e-07, 0.6588, -0.7523, 1.207e-06, 0.443, -0.8965, 6.529e-07, 0.06615, -0.9978, 2.077e-06, 0.3207, -0.9472, 6.529e-07, 0.06615, -0.9978, 3.657e-11, -0.06616, -0.9978, 2.077e-06, 0.3207, -0.9472, 6.529e-07, 0.06615, -0.9978, 7.801e-07, -0.3207, -0.9472, 3.657e-11, -0.06616, -0.9978, 7.801e-07, -0.3207, -0.9472, -7.434e-07, -0.443, -0.8965, 3.657e-11, -0.06616, -0.9978, 7.801e-07, -0.3207, -0.9472, -3.937e-06, -0.6588, -0.7523, -7.434e-07, -0.443, -0.8965, -3.937e-06, -0.6588, -0.7523, -5.352e-06, -0.7523, -0.6588, -7.434e-07, -0.443, -0.8965, -3.937e-06, -0.6588, -0.7523, -6.496e-06, -0.8965, -0.443, -5.352e-06, -0.7523, -0.6588, -6.496e-06, -0.8965, -0.443, -6.223e-06, -0.9472, -0.3207, -5.352e-06, -0.7523, -0.6588, -6.496e-06, -0.8965, -0.443, -6.452e-06, -0.9978, -0.06616, -6.223e-06, -0.9472, -0.3207, -6.452e-06, -0.9978, -0.06616, -6.371e-06, -0.9978, 0.06616, -6.223e-06, -0.9472, -0.3207, -6.452e-06, -0.9978, -0.06616, -5.915e-06, -0.9472, 0.3207, -6.371e-06, -0.9978, 0.06616, -5.915e-06, -0.9472, 0.3207, -3.983e-06, -0.8965, 0.443, -6.371e-06, -0.9978, 0.06616, -5.915e-06, -0.9472, 0.3207, -5.506e-07, -0.7523, 0.6588, -3.983e-06, -0.8965, 0.443, -5.506e-07, -0.7523, 0.6588, 4.794e-08, -0.6588, 0.7523, -3.983e-06, -0.8965, 0.443, -5.506e-07, -0.7523, 0.6588, -1.218e-06, -0.443, 0.8965, 4.794e-08, -0.6588, 0.7523, -1.218e-06, -0.443, 0.8965, -2.143e-06, -0.3207, 0.9472, 4.794e-08, -0.6588, 0.7523, -1.218e-06, -0.443, 0.8965, -4.897e-07, -0.06616, 0.9978, -2.143e-06, -0.3207, 0.9472, -4.897e-07, -0.06616, 0.9978, -4.205e-12, 0.06616, 0.9978, -2.143e-06, -0.3207, 0.9472, -1.0, 4.743e-08, 0.0, -1.0, 0.0, 0.0, -1.0, 1.508e-07, 0.0, -1.0, 0.0, 0.0, -1.0, 0.0, 0.0, -1.0, 1.508e-07, 0.0, -1.0, 0.0, 0.0, -1.0, 0.0, 0.0, -1.0, 0.0, 0.0, -1.0, 0.0, 0.0, -1.0, 0.0, 0.0, -1.0, 0.0, 0.0, -1.0, 0.0, 0.0, -1.0, -5.229e-07, 0.0, -1.0, 0.0, 0.0, -1.0, -5.229e-07, 0.0, -1.0, -4.209e-07, 0.0, -1.0, 0.0, 0.0, -1.0, -5.229e-07, 0.0, -1.0, -1.311e-07, 0.0, -1.0, -4.209e-07, 0.0, -1.0, -1.311e-07, 0.0, -1.0, 0.0, 0.0, -1.0, -4.209e-07, 0.0, -1.0, -1.311e-07, 0.0, -1.0, 5.229e-07, 0.0, -1.0, 0.0, 0.0, -1.0, 5.229e-07, 0.0, -1.0, 3.032e-07, 0.0, -1.0, 0.0, 0.0, -1.0, 5.229e-07, 0.0, -1.0, -3.209e-07, 0.0, -1.0, 3.032e-07, 0.0, -1.0, -3.209e-07, 0.0, -1.0, -6.034e-07, 0.0, -1.0, 3.032e-07, 0.0, -1.0, -3.209e-07, 0.0, -1.0, 0.0, 0.0, -1.0, -6.034e-07, 0.0, -1.0, 0.0, 0.0, -1.0, 1.471e-08, 0.0, -1.0, -6.034e-07, 0.0, -1.0, 0.0, 0.0, -1.0, 5.65e-08, 0.0, -1.0, 1.471e-08, 0.0, -1.0, 5.65e-08, 0.0, -1.0, 6.07e-08, 0.0, -1.0, 1.471e-08, 0.0, -1.0, 5.65e-08, 0.0, -1.0, -5.65e-08, 0.0, -1.0, 6.07e-08, 0.0, -1.0, -5.65e-08, 0.0, -1.0, -7.542e-08, 0.0, -1.0, 6.07e-08, 0.0, -1.0, -5.65e-08, 0.0, -1.0, 0.0, 0.0, -1.0, -7.542e-08, 0.0, -1.0, 0.0, 0.0, -1.0, 0.0, 0.0, -1.0, -7.542e-08, 0.0, -1.0, 0.0, 0.0, -1.0, 0.0, 0.0, -1.0, 0.0, 0.0, -1.0, 0.0, 0.0, -1.0, 0.0, 0.0, -1.0, 0.0, 0.0, -1.0, 0.0, 0.0, -1.0, 0.0, 0.0, -1.0, 0.0, 0.0, -1.0, 0.0, 0.0, -1.0, 1.177e-07, 0.0, -1.0, 0.0, 0.0, -1.0, 0.0, 0.0, -1.0, 4.52e-07, 0.0, -1.0, 1.177e-07, 0.0, -1.0, 4.52e-07, 0.0, -1.0, 7.21e-07, 0.0, -1.0, 1.177e-07, 0.0, -1.0, 4.52e-07, 0.0, -1.0, 4.52e-07, 0.0, -1.0, 7.21e-07, 0.0, -1.0, 4.52e-07, 0.0, -1.0, 6.033e-07, 0.0, -1.0, 7.21e-07, 0.0, -1.0, 4.52e-07, 0.0, -1.0, -2.614e-07, 0.0, -1.0, 6.033e-07, 0.0, -1.0, -2.614e-07, 0.0, -1.0, -1.81e-07, 0.0, -1.0, 6.033e-07, 0.0, -1.0, -2.614e-07, 0.0, -1.0, 4.743e-08, 0.0, -1.0, -1.81e-07, 0.0, -1.0, 4.743e-08, 0.0, -1.0, 1.508e-07, 0.0, -1.0, -1.81e-07, 0.0, -5.708e-05, 0.06616, -0.9978, 2.365e-05, -0.3207, -0.9472, -5.704e-05, -0.06617, -0.9978, 2.365e-05, -0.3207, -0.9472, 2.372e-05, -0.443, -0.8965, -5.704e-05, -0.06617, -0.9978, 2.365e-05, -0.3207, -0.9472, 1.568e-06, -0.6588, -0.7523, 2.372e-05, -0.443, -0.8965, 1.568e-06, -0.6588, -0.7523, 1.6e-06, -0.7523, -0.6588, 2.372e-05, -0.443, -0.8965, 1.568e-06, -0.6588, -0.7523, 8.237e-06, -0.8965, -0.443, 1.6e-06, -0.7523, -0.6588, 8.237e-06, -0.8965, -0.443, -7.191e-07, -0.9472, -0.3207, 1.6e-06, -0.7523, -0.6588, 8.237e-06, -0.8965, -0.443, 1.698e-06, -0.9978, -0.06616, -7.191e-07, -0.9472, -0.3207, 1.698e-06, -0.9978, -0.06616, -4.665e-06, -0.9978, 0.06617, -7.191e-07, -0.9472, -0.3207, 1.698e-06, -0.9978, -0.06616, 1.546e-06, -0.9472, 0.3207, -4.665e-06, -0.9978, 0.06617, 1.546e-06, -0.9472, 0.3207, 1.686e-06, -0.8965, 0.443, -4.665e-06, -0.9978, 0.06617, 1.546e-06, -0.9472, 0.3207, -3.028e-05, -0.7523, 0.6588, 1.686e-06, -0.8965, 0.443, -3.028e-05, -0.7523, 0.6588, -3.019e-05, -0.6588, 0.7523, 1.686e-06, -0.8965, 0.443, -3.028e-05, -0.7523, 0.6588, 1.02e-06, -0.443, 0.8965, -3.019e-05, -0.6588, 0.7523, 1.02e-06, -0.443, 0.8965, 2.368e-05, -0.3207, 0.9472, -3.019e-05, -0.6588, 0.7523, 1.02e-06, -0.443, 0.8965, 5.171e-07, -0.06616, 0.9978, 2.368e-05, -0.3207, 0.9472, 5.171e-07, -0.06616, 0.9978, 2.535e-05, 0.06617, 0.9978, 2.368e-05, -0.3207, 0.9472, 5.171e-07, -0.06616, 0.9978, -6.616e-07, 0.3207, 0.9472, 2.535e-05, 0.06617, 0.9978, -6.616e-07, 0.3207, 0.9472, -3.331e-05, 0.443, 0.8965, 2.535e-05, 0.06617, 0.9978, -6.616e-07, 0.3207, 0.9472, -1.515e-06, 0.6588, 0.7523, -3.331e-05, 0.443, 0.8965, -1.515e-06, 0.6588, 0.7523, -2.419e-05, 0.7523, 0.6588, -3.331e-05, 0.443, 0.8965, -1.515e-06, 0.6588, 0.7523, -1.224e-06, 0.8965, 0.443, -2.419e-05, 0.7523, 0.6588, -1.224e-06, 0.8965, 0.443, -4.954e-05, 0.9472, 0.3207, -2.419e-05, 0.7523, 0.6588, -1.224e-06, 0.8965, 0.443, 4.42e-06, 0.9978, 0.06616, -4.954e-05, 0.9472, 0.3207, 4.42e-06, 0.9978, 0.06616, -2.03e-06, 0.9978, -0.06617, -4.954e-05, 0.9472, 0.3207, 4.42e-06, 0.9978, 0.06616, -1.435e-06, 0.9472, -0.3207, -2.03e-06, 0.9978, -0.06617, -1.435e-06, 0.9472, -0.3207, 5.559e-05, 0.8965, -0.443, -2.03e-06, 0.9978, -0.06617, -1.435e-06, 0.9472, -0.3207, -1.383e-06, 0.7523, -0.6588, 5.559e-05, 0.8965, -0.443, -1.383e-06, 0.7523, -0.6588, 2.384e-05, 0.6588, -0.7523, 5.559e-05, 0.8965, -0.443, -1.383e-06, 0.7523, -0.6588, -2.36e-05, 0.443, -0.8965, 2.384e-05, 0.6588, -0.7523, -2.36e-05, 0.443, -0.8965, -6.818e-07, 0.3207, -0.9472, 2.384e-05, 0.6588, -0.7523, -2.36e-05, 0.443, -0.8965, -5.708e-05, 0.06616, -0.9978, -6.818e-07, 0.3207, -0.9472, -5.708e-05, 0.06616, -0.9978, -5.704e-05, -0.06617, -0.9978, -6.818e-07, 0.3207, -0.9472, -4.353e-07, -0.06616, 0.9978, -1.125e-06, 0.3207, 0.9472, -4.353e-07, 0.06616, 0.9978, -1.125e-06, 0.3207, 0.9472, 1.81e-07, 0.443, 0.8965, -4.353e-07, 0.06616, 0.9978, -1.125e-06, 0.3207, 0.9472, 4.109e-06, 0.6588, 0.7523, 1.81e-07, 0.443, 0.8965, 4.109e-06, 0.6588, 0.7523, 6.068e-06, 0.7523, 0.6588, 1.81e-07, 0.443, 0.8965, 4.109e-06, 0.6588, 0.7523, 8.363e-06, 0.8965, 0.443, 6.068e-06, 0.7523, 0.6588, 8.363e-06, 0.8965, 0.443, 8.363e-06, 0.9472, 0.3207, 6.068e-06, 0.7523, 0.6588, 8.363e-06, 0.8965, 0.443, 8.798e-06, 0.9978, 0.06616, 8.363e-06, 0.9472, 0.3207, 8.798e-06, 0.9978, 0.06616, 8.689e-06, 0.9978, -0.06616, 8.363e-06, 0.9472, 0.3207, 8.798e-06, 0.9978, 0.06616, 8.277e-06, 0.9472, -0.3207, 8.689e-06, 0.9978, -0.06616, 8.277e-06, 0.9472, -0.3207, 6.209e-06, 0.8965, -0.443, 8.689e-06, 0.9978, -0.06616, 8.277e-06, 0.9472, -0.3207, 2.176e-06, 0.7523, -0.6588, 6.209e-06, 0.8965, -0.443, 2.176e-06, 0.7523, -0.6588, 1.306e-06, 0.6588, -0.7523, 6.209e-06, 0.8965, -0.443, 2.176e-06, 0.7523, -0.6588, 1.814e-06, 0.443, -0.8965, 1.306e-06, 0.6588, -0.7523, 1.814e-06, 0.443, -0.8965, 2.685e-06, 0.3207, -0.9472, 1.306e-06, 0.6588, -0.7523, 1.814e-06, 0.443, -0.8965, 4.353e-07, 0.06615, -0.9978, 2.685e-06, 0.3207, -0.9472, 4.353e-07, 0.06615, -0.9978, 0.0, -0.06616, -0.9978, 2.685e-06, 0.3207, -0.9472, 4.353e-07, 0.06615, -0.9978, 0.0, -0.3207, -0.9472, 0.0, -0.06616, -0.9978, 0.0, -0.3207, -0.9472, -1.741e-06, -0.443, -0.8965, 0.0, -0.06616, -0.9978, 0.0, -0.3207, -0.9472, -5.279e-06, -0.6588, -0.7523, -1.741e-06, -0.443, -0.8965, -5.279e-06, -0.6588, -0.7523, -6.803e-06, -0.7523, -0.6588, -1.741e-06, -0.443, -0.8965, -5.279e-06, -0.6588, -0.7523, -8.018e-06, -0.8965, -0.443, -6.803e-06, -0.7523, -0.6588, -8.018e-06, -0.8965, -0.443, -7.801e-06, -0.9472, -0.3207, -6.803e-06, -0.7523, -0.6588, -8.018e-06, -0.8965, -0.443, -8.581e-06, -0.9978, -0.06616, -7.801e-06, -0.9472, -0.3207, -8.581e-06, -0.9978, -0.06616, -8.581e-06, -0.9978, 0.06616, -7.801e-06, -0.9472, -0.3207, -8.581e-06, -0.9978, -0.06616, -8.191e-06, -0.9472, 0.3207, -8.581e-06, -0.9978, 0.06616, -8.191e-06, -0.9472, 0.3207, -6.014e-06, -0.8965, 0.443, -8.581e-06, -0.9978, 0.06616, -8.191e-06, -0.9472, 0.3207, -2.176e-06, -0.7523, 0.6588, -6.014e-06, -0.8965, 0.443, -2.176e-06, -0.7523, 0.6588, -1.306e-06, -0.6588, 0.7523, -6.014e-06, -0.8965, 0.443, -2.176e-06, -0.7523, 0.6588, -1.814e-06, -0.443, 0.8965, -1.306e-06, -0.6588, 0.7523, -1.814e-06, -0.443, 0.8965, -2.685e-06, -0.3207, 0.9472, -1.306e-06, -0.6588, 0.7523, -1.814e-06, -0.443, 0.8965, -4.353e-07, -0.06616, 0.9978, -2.685e-06, -0.3207, 0.9472, -4.353e-07, -0.06616, 0.9978, -4.353e-07, 0.06616, 0.9978, -2.685e-06, -0.3207, 0.9472, -1.0, -9.071e-09, 0.0, -1.0, 5.65e-08, 0.0, -1.0, 9.013e-08, 0.0, -1.0, 5.65e-08, 0.0, -1.0, 1.343e-07, 0.0, -1.0, 9.013e-08, 0.0, -1.0, 5.65e-08, 0.0, -1.0, -3.544e-08, 0.0, -1.0, 1.343e-07, 0.0, -1.0, -3.544e-08, 0.0, -1.0, 9.122e-08, 0.0, -1.0, 1.343e-07, 0.0, -1.0, -3.544e-08, 0.0, -1.0, 4.573e-07, 0.0, -1.0, 9.122e-08, 0.0, -1.0, 4.573e-07, 0.0, -1.0, 4.209e-07, 0.0, -1.0, 9.122e-08, 0.0, -1.0, 4.573e-07, 0.0, -1.0, 1.311e-07, 0.0, -1.0, 4.209e-07, 0.0, -1.0, 1.311e-07, 0.0, -1.0, 1.177e-07, 0.0, -1.0, 4.209e-07, 0.0, -1.0, 1.311e-07, 0.0, -1.0, -7.091e-08, 0.0, -1.0, 1.177e-07, 0.0, -1.0, -7.091e-08, 0.0, -1.0, 1.825e-07, 0.0, -1.0, 1.177e-07, 0.0, -1.0, -7.091e-08, 0.0, -1.0, -1.311e-07, 0.0, -1.0, 1.825e-07, 0.0, -1.0, -1.311e-07, 0.0, -1.0, -5.884e-08, 0.0, -1.0, 1.825e-07, 0.0, -1.0, -1.311e-07, 0.0, -1.0, -2.26e-07, 0.0, -1.0, -5.884e-08, 0.0, -1.0, -2.26e-07, 0.0, -1.0, -2.87e-07, 0.0, -1.0, -5.884e-08, 0.0, -1.0, -2.26e-07, 0.0, -1.0, 5.65e-08, 0.0, -1.0, -2.87e-07, 0.0, -1.0, 5.65e-08, 0.0, -1.0, 9.012e-08, 0.0, -1.0, -2.87e-07, 0.0, -1.0, 5.65e-08, 0.0, -1.0, 5.65e-08, 0.0, -1.0, 9.012e-08, 0.0, -1.0, 5.65e-08, 0.0, -1.0, 1.657e-08, 0.0, -1.0, 9.012e-08, 0.0, -1.0, 5.65e-08, 0.0, -1.0, 3.545e-08, 0.0, -1.0, 1.657e-08, 0.0, -1.0, 3.545e-08, 0.0, -1.0, -9.122e-08, 0.0, -1.0, 1.657e-08, 0.0, -1.0, 3.545e-08, 0.0, -1.0, -4.573e-07, 0.0, -1.0, -9.122e-08, 0.0, -1.0, -4.573e-07, 0.0, -1.0, -4.209e-07, 0.0, -1.0, -9.122e-08, 0.0, -1.0, -4.573e-07, 0.0, -1.0, -1.311e-07, 0.0, -1.0, -4.209e-07, 0.0, -1.0, -1.311e-07, 0.0, -1.0, -1.177e-07, 0.0, -1.0, -4.209e-07, 0.0, -1.0, -1.311e-07, 0.0, -1.0, 7.09e-08, 0.0, -1.0, -1.177e-07, 0.0, -1.0, 7.09e-08, 0.0, -1.0, -1.824e-07, 0.0, -1.0, -1.177e-07, 0.0, -1.0, 7.09e-08, 0.0, -1.0, 1.311e-07, 0.0, -1.0, -1.824e-07, 0.0, -1.0, 1.311e-07, 0.0, -1.0, 5.885e-08, 0.0, -1.0, -1.824e-07, 0.0, -1.0, 1.311e-07, 0.0, -1.0, -3.544e-08, 0.0, -1.0, 5.885e-08, 0.0, -1.0, -3.544e-08, 0.0, -1.0, 1.059e-07, 0.0, -1.0, 5.885e-08, 0.0, -1.0, -3.544e-08, 0.0, -1.0, -9.071e-09, 0.0, -1.0, 1.059e-07, 0.0, -1.0, -9.071e-09, 0.0, -1.0, 9.013e-08, 0.0, -1.0, 1.059e-07, 0.0, -5.673e-05, 0.06616, -0.9978, -3.137e-05, -0.3207, -0.9472, 5.673e-05, -0.06617, -0.9978, -3.137e-05, -0.3207, -0.9472, -3.172e-05, -0.443, -0.8965, 5.673e-05, -0.06617, -0.9978, -3.137e-05, -0.3207, -0.9472, 5.784e-09, -0.6588, -0.7523, -3.172e-05, -0.443, -0.8965, 5.784e-09, -0.6588, -0.7523, -5.784e-09, -0.7523, -0.6588, -3.172e-05, -0.443, -0.8965, 5.784e-09, -0.6588, -0.7523, 5.784e-09, -0.8965, -0.443, -5.784e-09, -0.7523, -0.6588, 5.784e-09, -0.8965, -0.443, -8.875e-06, -0.9472, -0.3207, -5.784e-09, -0.7523, -0.6588, 5.784e-09, -0.8965, -0.443, 6.335e-06, -0.9978, -0.06617, -8.875e-06, -0.9472, -0.3207, 6.335e-06, -0.9978, -0.06617, -6.335e-06, -0.9978, 0.06617, -8.875e-06, -0.9472, -0.3207, 6.335e-06, -0.9978, -0.06617, 5.784e-09, -0.9472, 0.3207, -6.335e-06, -0.9978, 0.06617, 5.784e-09, -0.9472, 0.3207, 2.283e-05, -0.8965, 0.443, -6.335e-06, -0.9978, 0.06617, 5.784e-09, -0.9472, 0.3207, 5.784e-09, -0.7523, 0.6588, 2.283e-05, -0.8965, 0.443, 5.784e-09, -0.7523, 0.6588, -5.784e-09, -0.6588, 0.7523, 2.283e-05, -0.8965, 0.443, 5.784e-09, -0.7523, 0.6588, 5.784e-09, -0.443, 0.8965, -5.784e-09, -0.6588, 0.7523, 5.784e-09, -0.443, 0.8965, 4.82e-05, -0.3207, 0.9472, -5.784e-09, -0.6588, 0.7523, 5.784e-09, -0.443, 0.8965, 2.536e-05, -0.06616, 0.9978, 4.82e-05, -0.3207, 0.9472, 2.536e-05, -0.06616, 0.9978, -5.784e-09, 0.06617, 0.9978, 4.82e-05, -0.3207, 0.9472, 2.536e-05, -0.06616, 0.9978, -3.172e-05, 0.3207, 0.9472, -5.784e-09, 0.06617, 0.9978, -3.172e-05, 0.3207, 0.9472, 2.283e-05, 0.443, 0.8965, -5.784e-09, 0.06617, 0.9978, -3.172e-05, 0.3207, 0.9472, 5.784e-09, 0.6588, 0.7523, 2.283e-05, 0.443, 0.8965, 5.784e-09, 0.6588, 0.7523, -5.784e-09, 0.7523, 0.6588, 2.283e-05, 0.443, 0.8965, 5.784e-09, 0.6588, 0.7523, 5.784e-09, 0.8965, 0.443, -5.784e-09, 0.7523, 0.6588, 5.784e-09, 0.8965, 0.443, 3.172e-05, 0.9472, 0.3207, -5.784e-09, 0.7523, 0.6588, 5.784e-09, 0.8965, 0.443, 5.784e-09, 0.9978, 0.06616, 3.172e-05, 0.9472, 0.3207, 5.784e-09, 0.9978, 0.06616, -5.784e-09, 0.9978, -0.06617, 3.172e-05, 0.9472, 0.3207, 5.784e-09, 0.9978, 0.06616, -3.228e-05, 0.9472, -0.3207, -5.784e-09, 0.9978, -0.06617, -3.228e-05, 0.9472, -0.3207, -5.784e-09, 0.8965, -0.443, -5.784e-09, 0.9978, -0.06617, -3.228e-05, 0.9472, -0.3207, 5.784e-09, 0.7523, -0.6588, -5.784e-09, 0.8965, -0.443, 5.784e-09, 0.7523, -0.6588, 2.501e-05, 0.6588, -0.7523, -5.784e-09, 0.8965, -0.443, 5.784e-09, 0.7523, -0.6588, -3.236e-07, 0.443, -0.8965, 2.501e-05, 0.6588, -0.7523, -3.236e-07, 0.443, -0.8965, -2.387e-05, 0.3207, -0.9472, 2.501e-05, 0.6588, -0.7523, -3.236e-07, 0.443, -0.8965, -5.673e-05, 0.06616, -0.9978, -2.387e-05, 0.3207, -0.9472, -5.673e-05, 0.06616, -0.9978, 5.673e-05, -0.06617, -0.9978, -2.387e-05, 0.3207, -0.9472, -4.363e-05, -0.3207, -0.9472, -3.125e-05, 0.06615, -0.9978, -5.66e-05, -0.06613, -0.9978, -5.786e-09, -0.443, -0.8965, -4.363e-05, -0.3207, -0.9472, -5.66e-05, -0.06613, -0.9978, 6.337e-06, -0.6588, -0.7523, -4.363e-05, -0.3207, -0.9472, -5.786e-09, -0.443, -0.8965, 5.738e-07, -0.7524, -0.6587, 6.337e-06, -0.6588, -0.7523, -5.786e-09, -0.443, -0.8965, 2.535e-05, -0.8966, -0.4429, 6.337e-06, -0.6588, -0.7523, 5.738e-07, -0.7524, -0.6587, -6.333e-06, -0.9472, -0.3207, 2.535e-05, -0.8966, -0.4429, 5.738e-07, -0.7524, -0.6587, 9.812e-07, -1.0, -2.06e-06, 2.535e-05, -0.8966, -0.4429, -6.333e-06, -0.9472, -0.3207, 0.0, -1.0, 0.0, 9.812e-07, -1.0, -2.06e-06, -6.333e-06, -0.9472, -0.3207, 1.13e-05, -0.9472, 0.3207, 9.812e-07, -1.0, -2.06e-06, 0.0, -1.0, 0.0, 1.226e-05, -0.8966, 0.4429, 9.812e-07, -1.0, -2.06e-06, 1.13e-05, -0.9472, 0.3207, 2.025e-05, -0.7072, 0.7071, 1.226e-05, -0.8966, 0.4429, 1.13e-05, -0.9472, 0.3207, 3.202e-05, -0.7071, 0.7071, 1.226e-05, -0.8966, 0.4429, 2.025e-05, -0.7072, 0.7071, 1.191e-05, -0.443, 0.8965, 3.202e-05, -0.7071, 0.7071, 2.025e-05, -0.7072, 0.7071, -5.785e-09, -0.3207, 0.9472, 1.191e-05, -0.443, 0.8965, 2.025e-05, -0.7072, 0.7071, 5.782e-09, -0.06614, 0.9978, 1.191e-05, -0.443, 0.8965, -5.785e-09, -0.3207, 0.9472, -5.782e-09, 0.06614, 0.9978, 5.782e-09, -0.06614, 0.9978, -5.785e-09, -0.3207, 0.9472, 2.537e-05, 0.3207, 0.9472, 5.782e-09, -0.06614, 0.9978, -5.782e-09, 0.06614, 0.9978, -1.346e-05, 0.443, 0.8965, 2.537e-05, 0.3207, 0.9472, -5.782e-09, 0.06614, 0.9978, -1.182e-05, 0.6588, 0.7523, 2.537e-05, 0.3207, 0.9472, -1.346e-05, 0.443, 0.8965, 3.237e-05, 0.7524, 0.6587, -1.182e-05, 0.6588, 0.7523, -1.346e-05, 0.443, 0.8965, 1.439e-05, 0.8966, 0.4429, -1.182e-05, 0.6588, 0.7523, 3.237e-05, 0.7524, 0.6587, -8.451e-06, 0.9472, 0.3207, 1.439e-05, 0.8966, 0.4429, 3.237e-05, 0.7524, 0.6587, 6.245e-09, 0.9978, 0.06619, 1.439e-05, 0.8966, 0.4429, -8.451e-06, 0.9472, 0.3207, 1.978e-06, 0.9978, -0.06619, 6.245e-09, 0.9978, 0.06619, -8.451e-06, 0.9472, 0.3207, -1.978e-06, 0.9472, -0.3207, 6.245e-09, 0.9978, 0.06619, 1.978e-06, 0.9978, -0.06619, -5.782e-09, 0.8966, -0.4429, -1.978e-06, 0.9472, -0.3207, 1.978e-06, 0.9978, -0.06619, -2.284e-05, 0.7524, -0.6587, -1.978e-06, 0.9472, -0.3207, -5.782e-09, 0.8966, -0.4429, -8.877e-06, 0.6588, -0.7523, -2.284e-05, 0.7524, -0.6587, -5.782e-09, 0.8966, -0.4429, -2.537e-05, 0.443, -0.8965, -2.284e-05, 0.7524, -0.6587, -8.877e-06, 0.6588, -0.7523, 1.094e-05, 0.3207, -0.9472, -2.537e-05, 0.443, -0.8965, -8.877e-06, 0.6588, -0.7523, -3.125e-05, 0.06615, -0.9978, -2.537e-05, 0.443, -0.8965, 1.094e-05, 0.3207, -0.9472, -5.66e-05, -0.06613, -0.9978, -3.125e-05, 0.06615, -0.9978, 1.094e-05, 0.3207, -0.9472])] * 3)])
me_outlet01_physics = bpy.data.meshes.new('outlet01_physics')
me_outlet01_physics.from_pydata([(-1.212, -1.2, 21.02), (-1.708, -0.000733, 21.02), (-1.212, 1.198, 21.02), (-0.01279, -1.696, 21.02), (1.186, -1.2, 21.02), (1.186, 1.198, 21.02), (1.683, -0.000733, 21.02), (-0.01279, 1.695, 21.02), (1.186, 1.198, 283.1), (1.683, -0.000744, 283.1), (-0.01279, 1.695, 283.1), (-0.01279, -1.696, 283.1), (1.186, -1.2, 283.1), (-1.212, -1.2, 283.1), (-1.708, -0.000744, 283.1), (-1.212, 1.198, 283.1), (1.683, 7.011, 21.02), (1.683, -7.011, 0.0), (1.683, 7.011, 0.0), (1.683, -7.011, 21.02), (-3.534, 7.011, 21.02), (-3.534, 7.011, 0.0), (-3.534, -7.011, 0.0), (-3.534, -7.011, 21.02)], [], [(0, 1, 2), (0, 2, 3), (3, 2, 4), (4, 2, 5), (4, 5, 6), (5, 2, 7), (6, 8, 9), (6, 5, 8), (5, 7, 8), (8, 7, 10), (3, 4, 11), (4, 12, 11), (11, 0, 3), (11, 13, 0), (12, 4, 9), (4, 6, 9), (14, 13, 15), (13, 11, 15), (11, 12, 15), (12, 8, 15), (12, 9, 8), (8, 10, 15), (7, 2, 10), (10, 2, 15), (15, 2, 1), (15, 1, 14), (13, 14, 0), (0, 14, 1), (16, 17, 18), (16, 19, 17), (20, 16, 18), (20, 18, 21), (21, 18, 22), (22, 18, 17), (20, 21, 22), (20, 22, 23), (20, 23, 16), (23, 19, 16), (22, 19, 23), (22, 17, 19)])
me_outlet01_physics.polygons.foreach_set('use_smooth', [True] * 40)
_uv = me_outlet01_physics.uv_layers.new(name='UVMap')
_uv.uv.foreach_set('vector', [0.0, 0.0, 0.0, 0.0, 0.0, 0.0, 0.0, 0.0, 0.0, 0.0, 0.0, 0.0, 0.0, 0.0, 0.0, 0.0, 0.0, 0.0, 0.0, 0.0, 0.0, 0.0, 0.0, 0.0, 0.0, 0.0, 0.0, 0.0, 0.0, 0.0, 0.0, 0.0, 0.0, 0.0, 0.0, 0.0, 0.0, 0.0, 0.0, 0.0, 0.0, 0.0, 0.0, 0.0, 0.0, 0.0, 0.0, 0.0, 0.0, 0.0, 0.0, 0.0, 0.0, 0.0, 0.0, 0.0, 0.0, 0.0, 0.0, 0.0, 0.0, 0.0, 0.0, 0.0, 0.0, 0.0, 0.0, 0.0, 0.0, 0.0, 0.0, 0.0, 0.0, 0.0, 0.0, 0.0, 0.0, 0.0, 0.0, 0.0, 0.0, 0.0, 0.0, 0.0, 0.0, 0.0, 0.0, 0.0, 0.0, 0.0, 0.0, 0.0, 0.0, 0.0, 0.0, 0.0, 0.0, 0.0, 0.0, 0.0, 0.0, 0.0, 0.0, 0.0, 0.0, 0.0, 0.0, 0.0, 0.0, 0.0, 0.0, 0.0, 0.0, 0.0, 0.0, 0.0, 0.0, 0.0, 0.0, 0.0, 0.0, 0.0, 0.0, 0.0, 0.0, 0.0, 0.0, 0.0, 0.0, 0.0, 0.0, 0.0, 0.0, 0.0, 0.0, 0.0, 0.0, 0.0, 0.0, 0.0, 0.0, 0.0, 0.0, 0.0, 0.0, 0.0, 0.0, 0.0, 0.0, 0.0, 0.0, 0.0, 0.0, 0.0, 0.0, 0.0, 0.0, 0.0, 0.0, 0.0, 0.0, 0.0, 0.0, 0.0, 0.0, 0.0, 0.0, 0.0, 0.0, 0.0, 0.0, 0.0, 0.0, 0.0, 0.0, 0.0, 0.0, 0.0, 0.0, 0.0, 0.0, 0.0, 0.0, 0.0, 0.0, 0.0, 0.0, 0.0, 0.0, 0.0, 0.0, 0.0, 0.0, 0.0, 0.0, 0.0, 0.0, 0.0, 0.0, 0.0, 0.0, 0.0, 0.0, 0.0, 0.0, 0.0, 0.0, 0.0, 0.0, 0.0, 0.0, 0.0, 0.0, 0.0, 0.0, 0.0, 0.0, 0.0, 0.0, 0.0, 0.0, 0.0, 0.0, 0.0, 0.0, 0.0, 0.0, 0.0, 0.0, 0.0, 0.0, 0.0, 0.0, 0.0, 0.0, 0.0, 0.0, 0.0, 0.0, 0.0])
me_outlet01_physics.materials.append(mat_phy)
me_outlet01_physics.use_remesh_fix_poles = True
me_outlet01_physics.use_remesh_preserve_attributes = False
me_outlet01_physics.use_mirror_vertex_groups = False
me_outlet01_physics.update()
me_outlet01_physics.normals_split_custom_set([tuple(v) for v in zip(*[iter([0.7071, 0.003138, -0.7071, -0.1368, 0.001309, -0.9906, -0.7971, 0.01589, -0.6036, 0.7071, 0.003138, -0.7071, -0.7971, 0.01589, -0.6036, 0.9999, 0.01111, -5.434e-05, 0.9999, 0.01111, -5.434e-05, -0.7971, 0.01589, -0.6036, 0.7071, 0.008725, 0.7071, 0.7071, 0.008725, 0.7071, -0.7971, 0.01589, -0.6036, -0.707, 0.01294, 0.7071, 0.7071, 0.008725, 0.7071, -0.707, 0.01294, 0.7071, -0.1368, 0.001244, 0.9906, -0.707, 0.01294, 0.7071, -0.7971, 0.01589, -0.6036, -0.9906, 0.00128, 0.1368, -0.1368, 0.001244, 0.9906, -0.7071, -0.006526, 0.7071, 0.1368, -0.001244, 0.9906, -0.1368, 0.001244, 0.9906, -0.707, 0.01294, 0.7071, -0.7071, -0.006526, 0.7071, -0.707, 0.01294, 0.7071, -0.9906, 0.00128, 0.1368, -0.7071, -0.006526, 0.7071, -0.7071, -0.006526, 0.7071, -0.9906, 0.00128, 0.1368, -0.9906, -0.001198, -0.1368, 0.9999, 0.01111, -5.434e-05, 0.7071, 0.008725, 0.7071, 1.0, -0.005484, 6.811e-05, 0.7071, 0.008725, 0.7071, 0.707, -0.01752, 0.707, 1.0, -0.005484, 6.811e-05, 1.0, -0.005484, 6.811e-05, 0.7071, 0.003138, -0.7071, 0.9999, 0.01111, -5.434e-05, 1.0, -0.005484, 6.811e-05, 0.7071, -0.006504, -0.7071, 0.7071, 0.003138, -0.7071, 0.707, -0.01752, 0.707, 0.7071, 0.008725, 0.7071, 0.1368, -0.001244, 0.9906, 0.7071, 0.008725, 0.7071, -0.1368, 0.001244, 0.9906, 0.1368, -0.001244, 0.9906, 0.1368, -0.001244, -0.9906, 0.7071, -0.006504, -0.7071, -0.6037, -0.01577, -0.7971, 0.7071, -0.006504, -0.7071, 1.0, -0.005484, 6.811e-05, -0.6037, -0.01577, -0.7971, 1.0, -0.005484, 6.811e-05, 0.707, -0.01752, 0.707, -0.6037, -0.01577, -0.7971, 0.707, -0.01752, 0.707, -0.7071, -0.006526, 0.7071, -0.6037, -0.01577, -0.7971, 0.707, -0.01752, 0.707, 0.1368, -0.001244, 0.9906, -0.7071, -0.006526, 0.7071, -0.7071, -0.006526, 0.7071, -0.9906, -0.001198, -0.1368, -0.6037, -0.01577, -0.7971, -0.9906, 0.00128, 0.1368, -0.7971, 0.01589, -0.6036, -0.9906, -0.001198, -0.1368, -0.9906, -0.001198, -0.1368, -0.7971, 0.01589, -0.6036, -0.6037, -0.01577, -0.7971, -0.6037, -0.01577, -0.7971, -0.7971, 0.01589, -0.6036, -0.1368, 0.001309, -0.9906, -0.6037, -0.01577, -0.7971, -0.1368, 0.001309, -0.9906, 0.1368, -0.001244, -0.9906, 0.7071, -0.006504, -0.7071, 0.1368, -0.001244, -0.9906, 0.7071, 0.003138, -0.7071, 0.7071, 0.003138, -0.7071, 0.1368, -0.001244, -0.9906, -0.1368, 0.001309, -0.9906, -0.1777, -0.237, 0.9551, 0.1816, 0.1211, 0.9759, -0.5546, 0.3701, 0.7453, -0.1777, -0.237, 0.9551, 0.5855, -0.1953, 0.7868, 0.1816, 0.1211, 0.9759, -0.3464, -0.1156, -0.9309, -0.1777, -0.237, 0.9551, -0.5546, 0.3701, 0.7453, -0.3464, -0.1156, -0.9309, -0.5546, 0.3701, 0.7453, -0.3397, 0.2266, -0.9128, -0.3397, 0.2266, -0.9128, -0.5546, 0.3701, 0.7453, 0.3396, 0.2266, -0.9129, 0.3396, 0.2266, -0.9129, -0.5546, 0.3701, 0.7453, 0.1816, 0.1211, 0.9759, -0.3464, -0.1156, -0.9309, -0.3397, 0.2266, -0.9128, 0.3396, 0.2266, -0.9129, -0.3464, -0.1156, -0.9309, 0.3396, 0.2266, -0.9129, 0.3162, -0.4219, -0.8497, -0.3464, -0.1156, -0.9309, 0.3162, -0.4219, -0.8497, -0.1777, -0.237, 0.9551, 0.3162, -0.4219, -0.8497, 0.5855, -0.1953, 0.7868, -0.1777, -0.237, 0.9551, 0.3396, 0.2266, -0.9129, 0.5855, -0.1953, 0.7868, 0.3162, -0.4219, -0.8497, 0.3396, 0.2266, -0.9129, 0.1816, 0.1211, 0.9759, 0.5855, -0.1953, 0.7868])] * 3)])
arm_outlet01_qc_skeleton = bpy.data.armatures.new('outlet01.qc_skeleton')  # bones are not reproduced

# ---- objects
ob_outlet01_qc_skeleton = bpy.data.objects.new('outlet01.qc_skeleton', arm_outlet01_qc_skeleton)
ob_outlet01_reference = bpy.data.objects.new('outlet01_reference', me_outlet01_reference)
ob_outlet01_physics = bpy.data.objects.new('outlet01_physics', me_outlet01_physics)

# ---- transforms, parenting, visibility, modifiers, constraints
ob_outlet01_qc_skeleton.location = (0.0, 0.0, 0.0)
ob_outlet01_qc_skeleton.show_in_front = True
ob_outlet01_qc_skeleton.lineart.crease_threshold = 0.0
ob_outlet01_reference.parent = ob_outlet01_qc_skeleton
ob_outlet01_reference.location = (0.0, 0.0, 0.0)
ob_outlet01_reference.lineart.crease_threshold = 0.0
_vg = ob_outlet01_reference.vertex_groups.new(name='static_prop')
_vg.add([0, 1, 2, 3, 4, 5, 6, 7, 8, 9, 10, 11, 12, 13, 14, 15, 16, 17, 18, 19, 20, 21, 22, 23, 24, 25, 26, 27, 28, 29, 30, 31, 32, 33, 34, 35, 36, 37, 38, 39, 40, 41, 42, 43, 44, 45, 46, 47, 48, 49, 50, 51, 52, 53, 54, 55, 56, 57, 58, 59, 60, 61, 62, 63, 64, 65, 66, 67, 68, 69, 70, 71, 72, 73, 74, 75, 76, 77, 78, 79, 80, 81, 82, 83, 84, 85, 86, 87, 88, 89, 90, 91, 92, 93, 94, 95, 96, 97, 98, 99, 100, 101, 102, 103, 104, 105, 106, 107, 108, 109, 110, 111, 112, 113, 114, 115, 116, 117, 118, 119, 120, 121, 122, 123, 124, 125, 126, 127, 128, 129, 130, 131, 132, 133, 134, 135, 136, 137, 138, 139, 140, 141, 142, 143, 144, 145, 146, 147, 148, 149, 150, 151, 152, 153, 154, 155, 156, 157, 158, 159, 160, 161, 162, 163, 164, 165, 166, 167, 168, 169, 170, 171, 172, 173, 174, 175, 176, 177, 178, 179, 180, 181, 182, 183, 184, 185, 186, 187, 188, 189, 190, 191, 192, 193, 194, 195, 196, 197, 198, 199, 200, 201, 202, 203, 204, 205, 206, 207, 208, 209, 210, 211, 212, 213, 214, 215, 216, 217, 218, 219, 220, 221, 222, 223, 224, 225, 226, 227, 228, 229, 230, 231, 232, 233, 234, 235, 236, 237, 238, 239, 240, 241, 242, 243, 244, 245, 246, 247, 248, 249, 250, 251, 252, 253, 254, 255, 256, 257, 258, 259, 260, 261, 262, 263, 264, 265, 266, 267, 268, 269, 270, 271, 272, 273, 274, 275, 276, 277, 278, 279, 280, 281, 282, 283, 284, 285, 286, 287, 288, 289, 290, 291, 292, 293, 294, 295, 296, 297, 298, 299, 300, 301, 302, 303, 304, 305, 306, 307, 308, 309, 310, 311, 312, 313, 314, 315], 1.0, 'REPLACE')
_m = ob_outlet01_reference.modifiers.new('Armature', 'ARMATURE')
_m.object = ob_outlet01_qc_skeleton
ob_outlet01_physics.parent = ob_outlet01_qc_skeleton
ob_outlet01_physics.location = (0.0, 0.0, 0.0)
ob_outlet01_physics.display_type = 'SOLID'
ob_outlet01_physics.show_wire = True
ob_outlet01_physics.lineart.crease_threshold = 0.0
_vg = ob_outlet01_physics.vertex_groups.new(name='static_prop')
_vg.add([0, 1, 2, 3, 4, 5, 6, 7, 8, 9, 10, 11, 12, 13, 14, 15, 16, 17, 18, 19, 20, 21, 22, 23], 1.0, 'REPLACE')
_m = ob_outlet01_physics.modifiers.new('Armature', 'ARMATURE')
_m.object = ob_outlet01_qc_skeleton

# ---- collection membership
scene.collection.objects.link(ob_outlet01_qc_skeleton)
scene.collection.objects.link(ob_outlet01_reference)
scene.collection.objects.link(ob_outlet01_physics)
col_outlet01.objects.link(ob_outlet01_qc_skeleton)
col_outlet01.objects.link(ob_outlet01_reference)
col_outlet01.objects.link(ob_outlet01_physics)

# ---- scene / render settings (as saved in the file)
scene.frame_start = 1; scene.frame_end = 250; scene.frame_set(0)
scene.render.engine = 'BLENDER_EEVEE_NEXT'
scene.cycles.use_denoising = False
scene.cycles.samples = 128
scene.cycles.sampling_pattern = 'TABULATED_SOBOL'
scene.cycles.use_adaptive_sampling = False
scene.cycles.use_light_tree = False
scene.view_settings.view_transform = 'Filmic'
bpy.context.view_layer.update()

# ---- added for rendering (the .blend has no active camera and no usable light): camera, sun + grey world if the file has none
cam_auto = bpy.data.cameras.new('AutoCamera')
cam_auto.lens = 50.0
cam_auto.sensor_width = 36.0
cam_auto.clip_end = 4942.27
ob_auto_camera = bpy.data.objects.new('AutoCamera', cam_auto)
scene.collection.objects.link(ob_auto_camera)
ob_auto_camera.location = (280.684, -337.935, 377.291)
ob_auto_camera.rotation_euler = (1.09748, -7.21219e-08, 0.694738)
scene.camera = ob_auto_camera
light_auto_sun = bpy.data.lights.new('AutoSun', 'SUN')
light_auto_sun.energy = 3.0
light_auto_sun.angle = 0.0523599
ob_auto_sun = bpy.data.objects.new('AutoSun', light_auto_sun)
scene.collection.objects.link(ob_auto_sun)
ob_auto_sun.rotation_euler = (0.872665, 0.174533, 0.523599)
if scene.world is None:
    world_auto = bpy.data.worlds.new('AutoWorld')
    world_auto.color = (0.3, 0.3, 0.3)
    scene.world = world_auto
bpy.context.view_layer.update()
